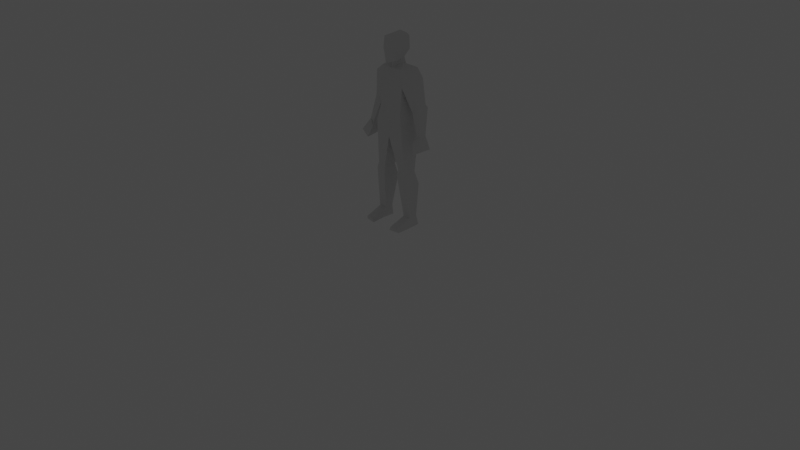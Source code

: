 # Source: Avatar.blend  (saved by Blender 2.82.7; exported with 4.5.12 LTS)
import bpy
from mathutils import Matrix  # noqa: F401  (used for matrix-valued properties, if any)

bpy.ops.wm.read_factory_settings(use_empty=True)
scene = bpy.context.scene
scene.name = 'Scene'

# ---- collections
col_collection = bpy.data.collections.new('Collection'); scene.collection.children.link(col_collection)
col_collection_2 = bpy.data.collections.new('Collection 2'); scene.collection.children.link(col_collection_2)

# ---- materials (node trees are filled in below, after node groups)
mat_material_001 = bpy.data.materials.new('Material.001')
mat_material_001.use_transparent_shadow = False
mat_material_001.roughness = 0.5
mat_material_001.specular_intensity = 0.0
mat_material_006 = bpy.data.materials.new('Material.006')
mat_material_006.use_transparent_shadow = False
mat_material_006.roughness = 0.5
mat_material_006.specular_intensity = 0.0

# ---- material node trees
mat_material_001.use_nodes = True; mat_material_001.node_tree.nodes.clear()
_N = mat_material_001.node_tree.nodes; _L = mat_material_001.node_tree.links
n0 = _N.new('ShaderNodeOutputMaterial'); n0.name = 'Material Output'; n0.location = (300, 300)
n1 = _N.new('ShaderNodeBsdfPrincipled'); n1.name = 'Principled BSDF'; n1.location = (10, 300)
n1.distribution = 'GGX'
n1.subsurface_method = 'BURLEY'
n1.inputs[3].default_value = 1.45
n1.inputs[13].default_value = 0.0
n1.inputs[27].default_value = (0.0, 0.0, 0.0, 1.0)
n1.inputs[28].default_value = 1.0
n2 = _N.new('ShaderNodeNormalMap'); n2.name = 'Normal Map'; n2.location = (-300, -300)
n2.label = 'Normal/Map'
n2.inputs[0].default_value = 0.0
_L.new(n1.outputs[0], n0.inputs[0])
_L.new(n2.outputs[0], n1.inputs[5])
n0.is_active_output = True
mat_material_006.use_nodes = True; mat_material_006.node_tree.nodes.clear()
_N = mat_material_006.node_tree.nodes; _L = mat_material_006.node_tree.links
n0 = _N.new('ShaderNodeOutputMaterial'); n0.name = 'Material Output'; n0.location = (300, 300)
n1 = _N.new('ShaderNodeBsdfPrincipled'); n1.name = 'Principled BSDF'; n1.location = (10, 300)
n1.distribution = 'GGX'
n1.subsurface_method = 'BURLEY'
n1.inputs[3].default_value = 1.45
n1.inputs[13].default_value = 0.0
n1.inputs[27].default_value = (0.0, 0.0, 0.0, 1.0)
n1.inputs[28].default_value = 1.0
n2 = _N.new('ShaderNodeNormalMap'); n2.name = 'Normal Map'; n2.location = (-300, -300)
n2.label = 'Normal/Map'
n2.inputs[0].default_value = 0.0
_L.new(n1.outputs[0], n0.inputs[0])
_L.new(n2.outputs[0], n1.inputs[5])
n0.is_active_output = True

# ---- world
world_world = bpy.data.worlds.new('World'); scene.world = world_world
world_world.use_nodes = True; world_world.node_tree.nodes.clear()
_N = world_world.node_tree.nodes; _L = world_world.node_tree.links
n0 = _N.new('ShaderNodeOutputWorld'); n0.name = 'World Output'; n0.location = (300, 300)
n1 = _N.new('ShaderNodeBackground'); n1.name = 'Background'; n1.location = (10, 300)
n1.inputs[0].default_value = (0.05088, 0.05088, 0.05088, 1.0)
_L.new(n1.outputs[0], n0.inputs[0])
n0.is_active_output = True
world_world.color = (0.05088, 0.05088, 0.05088)
world_world.use_sun_shadow = False
world_world.sun_shadow_jitter_overblur = 0.0

# ---- cameras
cam_camera = bpy.data.cameras.new('Camera')
cam_camera.clip_end = 100.0
cam_camera.ortho_scale = 7.314

# ---- lights
light_light = bpy.data.lights.new('Light', 'POINT')
light_light.transmission_factor = 0.0
light_light.energy = 1000.0
light_light.shadow_soft_size = 0.1
light_light.shadow_maximum_resolution = 0.006
light_light.use_absolute_resolution = True
light_lamp_001 = bpy.data.lights.new('Lamp.001', 'SUN')
light_lamp_001.transmission_factor = 0.0
light_lamp_001.energy = 1.0
light_lamp_001.shadow_soft_size = 0.25

# ---- meshes
me_cube_001 = bpy.data.meshes.new('Cube.001')
me_cube_001.from_pydata([(0.204, 0.01271, 0.586), (0.1823, -0.1024, 0.6015), (0.09565, -0.1024, 0.6015), (0.07395, 0.01271, 0.586), (0.1459, 0.0418, 0.1019), (0.1302, -0.06054, 0.1019), (0.2169, -0.06055, 0.1019), (0.2013, 0.0418, 0.1019), (0.2186, 0.05678, 0.001012), (0.1286, 0.03839, 0.001012), (0.1326, -0.1145, 0.001012), (0.2308, -0.08831, 0.001012), (0.1379, -0.2492, 0.04215), (0.2167, -0.2358, 0.03405), (0.2314, -0.2248, -0.001025), (0.1158, -0.2421, -0.001025), (0.08696, -0.1151, 0.5496), (0.191, -0.1151, 0.5496), (0.07599, 0.05879, 0.4461), (0.2178, 0.05879, 0.4461), (0.1632, -0.1378, 1.074), (0.1631, 0.07123, 1.062), (0.1928, 0.06929, 0.9393), (0.1341, -0.1131, 1.232), (0.156, 0.03959, 1.232), (0.1507, -0.1102, 1.457), (0.167, 0.1049, 1.505), (0.1293, -0.0908, 1.622), (0.1723, 0.07553, 1.627), (0.2929, 0.06865, 1.288), (0.2943, -0.02587, 1.262), (0.2245, 0.06417, 1.238), (0.2168, -0.03358, 1.213), (0.0632, -0.01068, 1.664), (0.3126, 0.07893, 1.262), (0.2437, 0.07893, 1.182), (0.3487, -0.05656, 1.006), (0.3121, -0.05656, 0.9752), (0.3515, 0.01312, 1.004), (0.2372, -0.06798, 1.543), (0.2569, 0.06407, 1.547), (0.4032, -0.1185, 0.8924), (0.2872, -0.08714, 0.9454), (0.3094, 0.02686, 0.9434), (0.3859, 0.04137, 0.863), (0.3238, -0.1185, 0.8306), (0.3207, 0.03957, 0.8566), (0.06937, -0.01068, 1.713), (0.06036, -0.1172, 1.695), (0.08797, -0.1199, 1.801), (0.07911, -0.1143, 1.917), (0.08797, 0.05541, 1.796), (0.07911, 0.05677, 1.921), (-1.787e-06, 0.01515, 1.965), (-1.814e-06, -0.1037, 1.955), (-0.07911, 0.05677, 1.921), (-1.873e-06, 0.09801, 1.921), (-1.873e-06, 0.1163, 1.771), (-0.08797, 0.05541, 1.796), (-0.07911, -0.1143, 1.917), (-0.08797, -0.1199, 1.801), (-1.962e-06, -0.1722, 1.898), (-1.932e-06, -0.1869, 1.781), (-1.932e-06, -0.1699, 1.685), (-0.06036, -0.1172, 1.695), (-1.873e-06, 0.06919, 1.695), (-1.932e-06, -0.0905, 1.668), (-0.06937, -0.01068, 1.713), (-0.3207, 0.03957, 0.8566), (-0.3238, -0.1185, 0.8306), (-0.3859, 0.04137, 0.863), (-0.3094, 0.02686, 0.9434), (-0.2872, -0.08714, 0.9454), (-0.4032, -0.1185, 0.8924), (-0.2569, 0.06407, 1.547), (-0.2372, -0.06798, 1.543), (-2.052e-06, -0.09586, 1.618), (-1.992e-06, 0.09081, 1.621), (-0.3515, 0.01312, 1.004), (-0.3121, -0.05656, 0.9752), (-0.3487, -0.05656, 1.006), (-0.2437, 0.07893, 1.182), (-0.3126, 0.07893, 1.262), (-0.0632, -0.01068, 1.664), (-0.2168, -0.03358, 1.213), (-0.2245, 0.06417, 1.238), (-0.2943, -0.02587, 1.262), (-0.2929, 0.06865, 1.288), (-0.1723, 0.07553, 1.627), (-0.1293, -0.0908, 1.622), (-2.051e-06, -0.1503, 1.456), (-1.992e-06, 0.1427, 1.52), (-0.167, 0.1049, 1.505), (-0.1507, -0.1102, 1.457), (-2.23e-06, -0.1477, 1.229), (-2.171e-06, 0.08242, 1.229), (-0.156, 0.03959, 1.232), (-0.1341, -0.1131, 1.232), (-0.1928, 0.06929, 0.9393), (-2.048e-06, 0.09277, 0.9319), (-2.138e-06, -0.1363, 0.9335), (-2.052e-06, 0.1298, 1.036), (-2.141e-06, -0.1463, 1.042), (-0.1631, 0.07123, 1.062), (-0.1632, -0.1378, 1.074), (-0.2178, 0.05879, 0.4461), (-0.07599, 0.05879, 0.4461), (-0.191, -0.1151, 0.5496), (-0.08696, -0.1151, 0.5496), (-0.1158, -0.2421, -0.001025), (-0.2314, -0.2248, -0.001025), (-0.2167, -0.2358, 0.03405), (-0.1379, -0.2492, 0.04215), (-0.2308, -0.08831, 0.001012), (-0.1326, -0.1145, 0.001012), (-0.1286, 0.03839, 0.001012), (-0.2186, 0.05678, 0.001012), (-0.2013, 0.0418, 0.1019), (-0.2169, -0.06054, 0.1019), (-0.1302, -0.06054, 0.1019), (-0.1459, 0.0418, 0.1019), (-0.07395, 0.01271, 0.586), (-0.09565, -0.1024, 0.6015), (-0.1823, -0.1024, 0.6015), (-0.204, 0.01271, 0.586), (0.2186, 0.05678, 0.001012), (0.1286, 0.03839, 0.001012), (0.2314, -0.2248, -0.001025), (0.1158, -0.2421, -0.001025), (0.2308, -0.08831, 0.001012), (0.1326, -0.1145, 0.001012), (0.06036, -0.1172, 1.695), (-1.932e-06, -0.1699, 1.685), (-0.06036, -0.1172, 1.695), (-2.052e-06, -0.09586, 1.618), (-2.048e-06, 0.09277, 0.9319), (-2.048e-06, 0.09277, 0.9319), (-2.138e-06, -0.1363, 0.9335), (-2.138e-06, -0.1363, 0.9335), (-0.2308, -0.08831, 0.001012), (-0.2186, 0.05678, 0.001012), (-0.1326, -0.1145, 0.001012), (-0.1286, 0.03839, 0.001012), (-0.1158, -0.2421, -0.001025), (-0.2314, -0.2248, -0.001025)], [], [(4, 7, 125, 126), (5, 12, 13, 6), (12, 128, 127, 13), (6, 13, 127, 129), (5, 130, 128, 12), (4, 126, 130, 5), (6, 129, 125, 7), (10, 11, 14, 15), (8, 11, 10, 9), (2, 16, 17, 1), (16, 5, 6, 17), (7, 4, 18, 19), (0, 19, 18, 3), (6, 7, 19, 17), (4, 5, 16, 18), (0, 1, 17), (0, 17, 19), (2, 3, 16), (3, 18, 16), (100, 20, 102), (22, 21, 20), (101, 21, 22, 99), (20, 21, 24, 23), (21, 101, 95, 24), (102, 20, 23, 94), (25, 26, 31, 32), (29, 34, 35, 31), (29, 30, 34), (31, 35, 32), (32, 37, 36, 30), (34, 38, 43, 35), (30, 36, 38, 34), (35, 43, 37, 32), (33, 27, 28), (27, 33, 76), (28, 77, 33), (26, 91, 77, 28), (25, 27, 76, 90), (39, 27, 25), (39, 30, 29, 40), (28, 40, 26), (25, 32, 30, 39), (26, 40, 29, 31), (36, 37, 42, 41), (38, 36, 41, 44), (37, 43, 42), (44, 41, 45, 46), (41, 42, 45), (42, 43, 46, 45), (38, 44, 46, 43), (0, 22, 20, 1), (0, 3, 136, 22), (1, 20, 138, 2), (2, 138, 136, 3), (134, 33, 47, 66), (33, 77, 65, 47), (23, 24, 26, 25), (23, 25, 90, 94), (26, 24, 95, 91), (66, 47, 131, 63), (48, 49, 62, 132), (47, 51, 49, 48), (47, 65, 57, 51), (49, 51, 52, 50), (61, 50, 54), (56, 53, 52), (50, 52, 53, 54), (57, 56, 52, 51), (62, 49, 50, 61), (62, 61, 59, 60), (57, 58, 55, 56), (59, 54, 53, 55), (56, 55, 53), (61, 54, 59), (60, 59, 55, 58), (67, 58, 57, 65), (67, 133, 60, 58), (133, 132, 62, 60), (66, 63, 64, 67), (92, 91, 95, 96), (97, 94, 90, 93), (97, 93, 92, 96), (83, 67, 65, 77), (134, 66, 67, 83), (122, 121, 135, 137), (123, 122, 137, 104), (124, 98, 135, 121), (124, 123, 104, 98), (78, 71, 68, 70), (72, 69, 68, 71), (73, 69, 72), (70, 68, 69, 73), (79, 72, 71), (78, 70, 73, 80), (80, 73, 72, 79), (92, 85, 87, 74), (93, 75, 86, 84), (88, 92, 74), (75, 74, 87, 86), (75, 93, 89), (93, 90, 76, 89), (92, 88, 77, 91), (88, 83, 77), (89, 76, 83), (83, 88, 89), (81, 84, 79, 71), (86, 82, 78, 80), (82, 81, 71, 78), (84, 86, 80, 79), (85, 84, 81), (87, 82, 86), (87, 85, 81, 82), (93, 84, 85, 92), (102, 94, 97, 104), (103, 96, 95, 101), (104, 97, 96, 103), (101, 99, 98, 103), (98, 104, 103), (100, 102, 104), (121, 108, 106), (122, 108, 121), (124, 105, 107), (124, 107, 123), (120, 106, 108, 119), (118, 107, 105, 117), (124, 121, 106, 105), (117, 105, 106, 120), (108, 107, 118, 119), (122, 123, 107, 108), (140, 142, 141, 139), (141, 143, 144, 139), (118, 117, 116, 113), (120, 119, 114, 115), (119, 112, 109, 114), (118, 113, 110, 111), (112, 111, 110, 109), (119, 118, 111, 112), (120, 115, 116, 117), (27, 39, 28), (28, 39, 40), (74, 75, 88), (75, 89, 88)])
me_cube_001.polygons.foreach_set('use_smooth', [True] * 142)
_k = set([(0, 1), (0, 3), (0, 17), (0, 19), (0, 22), (1, 2), (1, 17), (1, 20), (2, 3), (2, 16), (2, 138), (3, 16), (3, 18), (3, 136), (4, 5), (4, 7), (4, 18), (4, 126), (5, 6), (5, 12), (5, 16), (5, 130), (6, 7), (6, 13), (6, 17), (6, 129), (7, 19), (7, 125), (10, 11), (12, 13), (12, 128), (13, 127), (16, 17), (16, 18), (17, 19), (18, 19), (20, 21), (20, 22), (20, 23), (20, 102), (21, 22), (21, 24), (21, 101), (23, 24), (23, 25), (23, 94), (24, 26), (24, 95), (25, 26), (25, 27), (25, 32), (25, 39), (25, 90), (26, 28), (26, 31), (26, 40), (26, 91), (27, 28), (27, 33), (27, 39), (27, 76), (28, 33), (28, 39), (28, 40), (28, 77), (29, 30), (29, 31), (29, 34), (29, 40), (30, 32), (30, 34), (30, 36), (30, 39), (31, 32), (31, 35), (32, 35), (32, 37), (33, 47), (33, 77), (34, 35), (34, 38), (35, 43), (36, 37), (36, 38), (36, 41), (37, 42), (37, 43), (38, 43), (38, 44), (39, 40), (41, 42), (41, 44), (41, 45), (42, 43), (42, 45), (43, 46), (44, 46), (45, 46), (47, 51), (47, 65), (47, 66), (48, 49), (49, 50), (49, 51), (49, 62), (50, 52), (50, 54), (50, 61), (51, 52), (51, 57), (52, 53), (52, 56), (53, 54), (53, 55), (53, 56), (54, 59), (54, 61), (55, 56), (55, 58), (55, 59), (56, 57), (57, 58), (57, 65), (58, 60), (58, 67), (59, 60), (59, 61), (60, 62), (60, 133), (61, 62), (62, 132), (63, 66), (65, 67), (65, 77), (66, 67), (66, 134), (67, 83), (68, 69), (68, 70), (68, 71), (69, 72), (69, 73), (70, 73), (70, 78), (71, 72), (71, 78), (71, 79), (71, 81), (72, 73), (72, 79), (73, 80), (74, 75), (74, 87), (74, 88), (74, 92), (75, 86), (75, 88), (75, 89), (75, 93), (76, 89), (76, 90), (77, 83), (77, 88), (77, 91), (78, 80), (78, 82), (79, 80), (79, 84), (80, 86), (81, 82), (81, 84), (81, 85), (82, 86), (82, 87), (83, 88), (83, 89), (84, 85), (84, 86), (84, 93), (85, 87), (85, 92), (86, 87), (88, 89), (88, 92), (89, 93), (90, 93), (90, 94), (91, 92), (91, 95), (92, 93), (92, 96), (93, 97), (94, 97), (94, 102), (95, 96), (95, 101), (96, 97), (96, 103), (97, 104), (98, 103), (98, 104), (98, 124), (99, 101), (100, 102), (101, 103), (102, 104), (103, 104), (104, 123), (105, 106), (105, 107), (105, 117), (105, 124), (106, 108), (106, 120), (106, 121), (107, 108), (107, 118), (107, 123), (107, 124), (108, 119), (108, 121), (108, 122), (109, 112), (110, 111), (111, 112), (111, 118), (112, 119), (113, 118), (114, 119), (115, 120), (116, 117), (117, 118), (117, 120), (118, 119), (119, 120), (121, 122), (121, 124), (121, 135), (122, 123), (122, 137), (123, 124), (139, 141)])
me_cube_001.attributes.new('sharp_edge', 'BOOLEAN', 'EDGE').data.foreach_set('value', [ (min(e.vertices), max(e.vertices)) in _k for e in me_cube_001.edges])
_uv = me_cube_001.uv_layers.new(name='UVTex')
_uv.uv.foreach_set('vector', [0.5729, 0.5509, 0.6006, 0.5509, 0.6093, 0.5005, 0.5643, 0.5005, 0.5651, 0.4697, 0.5689, 0.3754, 0.6084, 0.3821, 0.6085, 0.4697, 0.5689, 0.5211, 0.5579, 0.4995, 0.6157, 0.4995, 0.6084, 0.517, 0.4697, 0.5509, 0.3821, 0.517, 0.3876, 0.4995, 0.4558, 0.5005, 0.4697, 0.5509, 0.4427, 0.5005, 0.379, 0.4995, 0.3754, 0.5211, 0.5209, 0.5509, 0.5192, 0.5005, 0.4427, 0.5005, 0.4697, 0.5509, 0.4697, 0.5509, 0.4558, 0.5005, 0.5284, 0.5005, 0.5209, 0.5509, 0.5663, 0.4427, 0.6154, 0.4558, 0.6157, 0.3876, 0.5579, 0.379, 0.6093, 0.5284, 0.6154, 0.4558, 0.5663, 0.4427, 0.5643, 0.5192, 0.5478, 0.8007, 0.5435, 0.7748, 0.5955, 0.7748, 0.5912, 0.8007, 0.5435, 0.7748, 0.5651, 0.5509, 0.6085, 0.5509, 0.5955, 0.7748, 0.6006, 0.5509, 0.5729, 0.5509, 0.538, 0.723, 0.6089, 0.723, 0.602, 0.793, 0.6089, 0.723, 0.538, 0.723, 0.537, 0.793, 0.4697, 0.5509, 0.5209, 0.5509, 0.5294, 0.723, 0.4424, 0.7748, 0.5209, 0.5509, 0.4697, 0.5509, 0.4424, 0.7748, 0.5294, 0.723, 0.5064, 0.793, 0.4488, 0.8007, 0.4424, 0.7748, 0.5064, 0.793, 0.4424, 0.7748, 0.5294, 0.723, 0.4488, 0.8007, 0.5064, 0.793, 0.4424, 0.7748, 0.5064, 0.793, 0.5294, 0.723, 0.4424, 0.7748, 0.5, 0.9667, 0.5816, 1.037, 0.5, 1.021, 0.5346, 0.9696, 0.5356, 1.031, 0.4311, 1.037, 0.5, 0.01776, 0.5815, 0.03099, 0.5964, -0.03036, 0.5, -0.03404, 0.4311, 0.03706, 0.5356, 0.03099, 0.5198, 0.1162, 0.4434, 0.1162, 0.5815, 0.03099, 0.5, 0.01776, 0.5, 0.1144, 0.578, 0.1162, 0.5, 0.0212, 0.5816, 0.03706, 0.567, 0.1162, 0.5, 0.1144, 0.4449, 0.2284, 0.5524, 0.2525, 0.5321, 0.1191, 0.4792, 0.1066, 0.6465, 0.1441, 0.6563, 0.1309, 0.6218, 0.09096, 0.6123, 0.1191, 0.5343, 0.1441, 0.4715, 0.1372, 0.5395, 0.1309, 0.5321, 0.1191, 0.5395, 0.09096, 0.4792, 0.1066, 0.6127, 0.1066, 0.656, -0.01238, 0.6744, 0.002979, 0.6472, 0.1372, 0.6563, 0.1309, 0.6757, 0.002051, 0.6547, -0.0283, 0.6218, 0.09096, 0.4715, 0.1372, 0.4717, 0.002979, 0.5066, 0.002051, 0.5395, 0.1309, 0.5395, 0.09096, 0.5134, -0.0283, 0.4717, -0.01238, 0.4792, 0.1066, 0.5316, 0.4947, 0.5646, 0.4546, 0.5862, 0.5378, 0.5646, 0.4546, 0.5316, 0.4947, 0.5, 0.4521, 0.5862, 0.5378, 0.5, 0.5454, 0.5316, 0.4947, 0.5835, 0.2525, 0.5, 0.2601, 0.5, 0.3105, 0.5862, 0.3135, 0.5754, 0.2284, 0.5646, 0.3108, 0.5, 0.309, 0.5, 0.2217, 0.6186, 0.2714, 0.5646, 0.3108, 0.5754, 0.2284, 0.466, 0.2714, 0.4715, 0.1372, 0.5343, 0.1441, 0.532, 0.2737, 0.5862, 0.3135, 0.6284, 0.2737, 0.5835, 0.2525, 0.5754, 0.2284, 0.6127, 0.1066, 0.6472, 0.1372, 0.6186, 0.2714, 0.5835, 0.2525, 0.6284, 0.2737, 0.6465, 0.1441, 0.6123, 0.1191, 0.6744, 0.4717, 0.656, 0.4717, 0.6436, 0.4564, 0.7016, 0.4407, 0.5066, 0.002051, 0.4717, 0.002979, 0.4407, -0.05379, 0.5207, -0.0685, 0.4717, 0.9876, 0.5134, 0.9717, 0.4564, 0.9727, 0.693, 0.5207, 0.7016, 0.4407, 0.6619, 0.4407, 0.6604, 0.5198, 0.7016, 0.9462, 0.6436, 0.9727, 0.6619, 0.9153, 0.4564, 0.9727, 0.5134, 0.9717, 0.5198, 0.9283, 0.4407, 0.9153, 0.6757, 0.002051, 0.693, -0.0685, 0.6604, -0.0717, 0.6547, -0.0283, 0.5064, 0.793, 0.5346, 0.9696, 0.4311, 1.037, 0.4488, 0.8007, 0.602, 0.793, 0.537, 0.793, 0.5, 0.966, 0.5964, 0.9696, 0.5912, 0.8007, 0.5816, 1.037, 0.5, 0.9667, 0.5478, 0.8007, 0.4488, 0.8007, 0.4318, 0.9667, 0.5464, 0.966, 0.5064, 0.793, 0.4521, 0.309, 0.4947, 0.3321, 0.4947, 0.3563, 0.4547, 0.3338, 0.4947, 0.3321, 0.5454, 0.3105, 0.5346, 0.3473, 0.4947, 0.3563, 0.4434, 0.1162, 0.5198, 0.1162, 0.5524, 0.2525, 0.4449, 0.2284, 0.567, 0.1162, 0.5754, 0.2284, 0.5, 0.2217, 0.5, 0.1144, 0.5835, 0.2525, 0.578, 0.1162, 0.5, 0.1144, 0.5, 0.2601, 0.5, 0.4547, 0.5347, 0.4947, 0.5302, 0.4414, 0.5, 0.415, 0.5302, 0.3476, 0.5475, 0.4006, 0.5, 0.3905, 0.5, 0.3426, 0.4947, 0.3563, 0.5199, 0.3989, 0.437, 0.4006, 0.4414, 0.3476, 0.4947, 0.3563, 0.5346, 0.3473, 0.5581, 0.3857, 0.5199, 0.3989, 0.437, 0.4006, 0.5199, 0.3989, 0.5207, 0.4667, 0.44, 0.4635, 0.5, 0.4481, 0.5427, 0.4635, 0.5, 0.4839, 0.5, 0.5546, 0.5, 0.5098, 0.5427, 0.5207, 0.5427, 0.44, 0.5427, 0.5207, 0.5, 0.5098, 0.5, 0.4457, 0.5, 0.3857, 0.5, 0.4561, 0.5427, 0.4667, 0.5475, 0.3989, 0.5, 0.3905, 0.5475, 0.4006, 0.5427, 0.4635, 0.5, 0.4481, 0.5, 0.3905, 0.5, 0.4481, 0.4573, 0.4635, 0.4525, 0.4006, 0.5, 0.3857, 0.4525, 0.3989, 0.4573, 0.4667, 0.5, 0.4561, 0.4573, 0.44, 0.5, 0.4457, 0.5, 0.5098, 0.4573, 0.5207, 0.5, 0.5546, 0.4573, 0.5207, 0.5, 0.5098, 0.5, 0.4481, 0.5, 0.4839, 0.4573, 0.4635, 0.437, 0.4006, 0.44, 0.4635, 0.5207, 0.4667, 0.5199, 0.3989, 0.4947, 0.3563, 0.5199, 0.3989, 0.5581, 0.3857, 0.5346, 0.3473, 0.4947, 0.3563, 0.4414, 0.3476, 0.437, 0.4006, 0.5199, 0.3989, 0.4698, 0.3476, 0.5, 0.3426, 0.5, 0.3905, 0.4525, 0.4006, 0.5, 0.4547, 0.5, 0.415, 0.4698, 0.4414, 0.4653, 0.4947, 0.4165, 0.2525, 0.5, 0.2601, 0.5, 0.1144, 0.422, 0.1162, 0.433, 0.1162, 0.5, 0.1144, 0.5, 0.2217, 0.4246, 0.2284, 0.4434, 0.1162, 0.4449, 0.2284, 0.5524, 0.2525, 0.5198, 0.1162, 0.4947, 0.3321, 0.4947, 0.3563, 0.5346, 0.3473, 0.5454, 0.3105, 0.4521, 0.309, 0.4547, 0.3338, 0.4947, 0.3563, 0.4947, 0.3321, 0.4488, 0.8007, 0.5064, 0.793, 0.5464, 0.966, 0.4318, 0.9667, 0.4088, 0.8007, 0.4522, 0.8007, 0.5, 0.9667, 0.4184, 1.037, 0.398, 0.793, 0.4036, 0.9696, 0.5, 0.966, 0.463, 0.793, 0.5064, 0.793, 0.4488, 0.8007, 0.4311, 1.037, 0.5346, 0.9696, 0.3243, 0.002051, 0.3453, -0.0283, 0.3396, -0.0717, 0.307, -0.0685, 0.4564, 0.9727, 0.4407, 0.9153, 0.5198, 0.9283, 0.5134, 0.9717, 0.2984, 0.9462, 0.3381, 0.9153, 0.3564, 0.9727, 0.307, 0.5207, 0.3396, 0.5198, 0.3381, 0.4407, 0.2984, 0.4407, 0.4717, 0.9876, 0.4564, 0.9727, 0.5134, 0.9717, 0.5066, 0.002051, 0.5207, -0.0685, 0.4407, -0.05379, 0.4717, 0.002979, 0.3256, 0.002979, 0.2984, -0.05379, 0.3564, -0.02732, 0.344, -0.01238, 0.4165, 0.2525, 0.3877, 0.1191, 0.3535, 0.1441, 0.3716, 0.2737, 0.4246, 0.2284, 0.3814, 0.2714, 0.3528, 0.1372, 0.3873, 0.1066, 0.4138, 0.3135, 0.4165, 0.2525, 0.3716, 0.2737, 0.466, 0.2714, 0.532, 0.2737, 0.5343, 0.1441, 0.4715, 0.1372, 0.3814, 0.2714, 0.4246, 0.2284, 0.4354, 0.3108, 0.4246, 0.2284, 0.5, 0.2217, 0.5, 0.309, 0.4354, 0.3108, 0.4165, 0.2525, 0.4138, 0.3135, 0.5, 0.3105, 0.5, 0.2601, 0.4138, 0.5378, 0.4684, 0.4947, 0.5, 0.5454, 0.4354, 0.4546, 0.5, 0.4521, 0.4684, 0.4947, 0.4684, 0.4947, 0.4138, 0.5378, 0.4354, 0.4546, 0.5395, 0.09096, 0.4792, 0.1066, 0.4717, -0.01238, 0.5134, -0.0283, 0.4715, 0.1372, 0.5395, 0.1309, 0.5066, 0.002051, 0.4717, 0.002979, 0.3437, 0.1309, 0.3782, 0.09096, 0.3453, -0.0283, 0.3243, 0.002051, 0.3873, 0.1066, 0.3528, 0.1372, 0.3256, 0.002979, 0.344, -0.01238, 0.5321, 0.1191, 0.4792, 0.1066, 0.5395, 0.09096, 0.5343, 0.1441, 0.5395, 0.1309, 0.4715, 0.1372, 0.3535, 0.1441, 0.3877, 0.1191, 0.3782, 0.09096, 0.3437, 0.1309, 0.4449, 0.2284, 0.4792, 0.1066, 0.5321, 0.1191, 0.5524, 0.2525, 0.5, 0.0212, 0.5, 0.1144, 0.433, 0.1162, 0.4184, 0.03706, 0.4185, 0.03099, 0.422, 0.1162, 0.5, 0.1144, 0.5, 0.01776, 0.4311, 0.03706, 0.4434, 0.1162, 0.5198, 0.1162, 0.5356, 0.03099, 0.5, 0.01776, 0.5, -0.03404, 0.4036, -0.03036, 0.4185, 0.03099, 0.5346, 0.9696, 0.4311, 1.037, 0.5356, 1.031, 0.5, 0.9667, 0.5, 1.021, 0.4184, 1.037, 0.5064, 0.793, 0.4424, 0.7748, 0.5294, 0.723, 0.4488, 0.8007, 0.4424, 0.7748, 0.5064, 0.793, 0.5064, 0.793, 0.5294, 0.723, 0.4424, 0.7748, 0.5064, 0.793, 0.4424, 0.7748, 0.4488, 0.8007, 0.5209, 0.5509, 0.5294, 0.723, 0.4424, 0.7748, 0.4697, 0.5509, 0.4697, 0.5509, 0.4424, 0.7748, 0.5294, 0.723, 0.5209, 0.5509, 0.398, 0.793, 0.463, 0.793, 0.462, 0.723, 0.3911, 0.723, 0.3994, 0.5509, 0.3911, 0.723, 0.462, 0.723, 0.4271, 0.5509, 0.4565, 0.7748, 0.4045, 0.7748, 0.3915, 0.5509, 0.4349, 0.5509, 0.4522, 0.8007, 0.4088, 0.8007, 0.4045, 0.7748, 0.4565, 0.7748, 0.3907, 0.5284, 0.4357, 0.5192, 0.4337, 0.4427, 0.3846, 0.4558, 0.4337, 0.4427, 0.4421, 0.379, 0.3843, 0.3876, 0.3846, 0.4558, 0.4697, 0.5509, 0.5209, 0.5509, 0.5284, 0.5005, 0.4558, 0.5005, 0.5209, 0.5509, 0.4697, 0.5509, 0.4427, 0.5005, 0.5192, 0.5005, 0.4697, 0.5509, 0.3754, 0.5211, 0.379, 0.4995, 0.4427, 0.5005, 0.4697, 0.5509, 0.4558, 0.5005, 0.3876, 0.4995, 0.3821, 0.517, 0.4311, 0.5211, 0.3916, 0.517, 0.3843, 0.4995, 0.4421, 0.4995, 0.4349, 0.4697, 0.3915, 0.4697, 0.3916, 0.3821, 0.4311, 0.3754, 0.4271, 0.5509, 0.4357, 0.5005, 0.3907, 0.5005, 0.3994, 0.5509, 0.0, 0.0, 1.0, 1.0, 1.0, 0.0, 0.0, 0.0, 1.0, 0.0, 1.0, 1.0, 0.0, 0.0, 1.0, 0.0, 1.0, 1.0, 0.0, 0.0, 1.0, 1.0, 1.0, 0.0])
me_cube_001.materials.append(mat_material_001)
me_cube_001.use_remesh_fix_poles = True
me_cube_001.use_remesh_preserve_attributes = False
me_cube_001.use_mirror_vertex_groups = False
me_cube_001.update()
me_cube_001.normals_split_custom_set([tuple(v) for v in zip(*[iter([-0.1252, 0.9905, 0.05678, -0.1252, 0.9905, 0.05678, -0.1252, 0.9905, 0.05678, -0.1252, 0.9905, 0.05678, 0.07255, -0.3286, 0.9417, 0.07255, -0.3286, 0.9417, 0.07255, -0.3286, 0.9417, 0.07255, -0.3286, 0.9417, 0.1412, -0.9615, -0.2358, 0.1412, -0.9615, -0.2358, 0.1412, -0.9615, -0.2358, 0.1412, -0.9615, -0.2358, 0.9766, -0.04584, 0.2103, 0.9766, -0.04584, 0.2103, 0.9766, -0.04584, 0.2103, 0.9766, -0.04584, 0.2103, -0.9908, 0.002291, 0.1351, -0.9908, 0.002291, 0.1351, -0.9908, 0.002291, 0.1351, -0.9908, 0.002291, 0.1351, -0.9971, 0.04556, 0.06081, -0.9971, 0.04556, 0.06081, -0.9971, 0.04556, 0.06081, -0.9971, 0.04556, 0.06081, 0.9833, 0.1108, 0.1447, 0.9833, 0.1108, 0.1447, 0.9833, 0.1108, 0.1447, 0.9833, 0.1108, 0.1447, -0.003172, 0.01562, -0.9999, -0.003172, 0.01562, -0.9999, -0.003172, 0.01562, -0.9999, -0.003172, 0.01562, -0.9999, 0.0, 0.0, -1.0, 0.0, 0.0, -1.0, 0.0, 0.0, -1.0, 0.0, 0.0, -1.0, -9.133e-08, -0.9711, 0.2385, -9.133e-08, -0.9711, 0.2385, -9.133e-08, -0.9711, 0.2385, -9.133e-08, -0.9711, 0.2385, -1.299e-07, -0.9927, -0.121, -1.299e-07, -0.9927, -0.121, -1.299e-07, -0.9927, -0.121, -1.299e-07, -0.9927, -0.121, 1.583e-07, 0.9988, -0.04928, 1.583e-07, 0.9988, -0.04928, 1.583e-07, 0.9988, -0.04928, 1.583e-07, 0.9988, -0.04928, 1.861e-07, 0.9498, 0.3128, 1.861e-07, 0.9498, 0.3128, 1.861e-07, 0.9498, 0.3128, 1.861e-07, 0.9498, 0.3128, 0.9993, -0.03658, 0.01007, 0.9993, -0.03658, 0.01007, 0.9993, -0.03658, 0.01007, 0.9993, -0.03658, 0.01007, -0.989, -0.03676, -0.143, -0.989, -0.03676, -0.143, -0.989, -0.03676, -0.143, -0.989, -0.03676, -0.143, 0.9674, -0.1555, 0.2002, 0.9674, -0.1555, 0.2002, 0.9674, -0.1555, 0.2002, 0.9913, -0.1177, 0.05907, 0.9913, -0.1177, 0.05907, 0.9913, -0.1177, 0.05907, -0.9674, -0.1555, 0.2002, -0.9674, -0.1555, 0.2002, -0.9674, -0.1555, 0.2002, -0.9951, -0.08877, -0.04377, -0.9951, -0.08877, -0.04377, -0.9951, -0.08877, -0.04377, 0.06948, -0.9934, -0.09153, 0.06948, -0.9934, -0.09153, 0.06948, -0.9934, -0.09153, 0.9718, 0.01446, 0.2355, 0.9718, 0.01446, 0.2355, 0.9718, 0.01446, 0.2355, 0.2347, 0.9627, -0.1348, 0.2347, 0.9627, -0.1348, 0.2347, 0.9627, -0.1348, 0.2347, 0.9627, -0.1348, 0.9925, -0.0561, 0.1082, 0.9925, -0.0561, 0.1082, 0.9925, -0.0561, 0.1082, 0.9925, -0.0561, 0.1082, 0.2782, 0.9375, 0.209, 0.2782, 0.9375, 0.209, 0.2782, 0.9375, 0.209, 0.2782, 0.9375, 0.209, 0.1339, -0.9879, 0.07836, 0.1339, -0.9879, 0.07836, 0.1339, -0.9879, 0.07836, 0.1339, -0.9879, 0.07836, -0.9661, 0.1268, -0.2251, -0.9661, 0.1268, -0.2251, -0.9661, 0.1268, -0.2251, -0.9661, 0.1268, -0.2251, -0.2117, 0.9585, 0.1909, -0.2117, 0.9585, 0.1909, -0.2117, 0.9585, 0.1909, -0.2117, 0.9585, 0.1909, 0.8199, -0.1415, 0.5547, 0.8199, -0.1415, 0.5547, 0.8199, -0.1415, 0.5547, -0.9474, 0.1476, -0.2839, -0.9474, 0.1476, -0.2839, -0.9474, 0.1476, -0.2839, -0.006646, -0.9943, 0.106, -0.006646, -0.9943, 0.106, -0.006646, -0.9943, 0.106, -0.006646, -0.9943, 0.106, 0.3139, 0.9365, -0.1563, 0.3139, 0.9365, -0.1563, 0.3139, 0.9365, -0.1563, 0.3139, 0.9365, -0.1563, 0.9734, -0.1146, 0.1984, 0.9734, -0.1146, 0.1984, 0.9734, -0.1146, 0.1984, 0.9734, -0.1146, 0.1984, -0.9467, 0.0132, -0.3219, -0.9467, 0.0132, -0.3219, -0.9467, 0.0132, -0.3219, -0.9467, 0.0132, -0.3219, 0.4139, -0.1363, 0.9001, 0.4139, -0.1363, 0.9001, 0.4139, -0.1363, 0.9001, -0.006267, -0.4728, 0.8811, -0.006267, -0.4728, 0.8811, -0.006267, -0.4728, 0.8811, 0.003014, 0.3924, 0.9198, 0.003014, 0.3924, 0.9198, 0.003014, 0.3924, 0.9198, 0.1545, 0.9295, 0.3348, 0.1545, 0.9295, 0.3348, 0.1545, 0.9295, 0.3348, 0.1545, 0.9295, 0.3348, 0.1512, -0.9621, 0.2271, 0.1512, -0.9621, 0.2271, 0.1512, -0.9621, 0.2271, 0.1512, -0.9621, 0.2271, 0.3087, -0.9391, 0.1508, 0.3087, -0.9391, 0.1508, 0.3087, -0.9391, 0.1508, 0.9819, -0.1007, 0.1607, 0.9819, -0.1007, 0.1607, 0.9819, -0.1007, 0.1607, 0.9819, -0.1007, 0.1607, 0.3214, 0.9238, 0.208, 0.3214, 0.9238, 0.208, 0.3214, 0.9238, 0.208, 0.3776, -0.9183, -0.1192, 0.3776, -0.9183, -0.1192, 0.3776, -0.9183, -0.1192, 0.3776, -0.9183, -0.1192, 0.2373, 0.9711, -0.02448, 0.2373, 0.9711, -0.02448, 0.2373, 0.9711, -0.02448, 0.2373, 0.9711, -0.02448, -0.09735, -0.8452, 0.5255, -0.09735, -0.8452, 0.5255, -0.09735, -0.8452, 0.5255, -0.09735, -0.8452, 0.5255, 0.9433, 0.1028, 0.3158, 0.9433, 0.1028, 0.3158, 0.9433, 0.1028, 0.3158, 0.9433, 0.1028, 0.3158, -0.836, 0.1718, 0.5212, -0.836, 0.1718, 0.5212, -0.836, 0.1718, 0.5212, 0.4265, 0.01764, -0.9043, 0.4265, 0.01764, -0.9043, 0.4265, 0.01764, -0.9043, 0.4265, 0.01764, -0.9043, -0.1644, -0.9635, 0.2111, -0.1644, -0.9635, 0.2111, -0.1644, -0.9635, 0.2111, -0.9671, 0.08912, -0.2385, -0.9671, 0.08912, -0.2385, -0.9671, 0.08912, -0.2385, -0.9671, 0.08912, -0.2385, -0.0008901, 0.9843, 0.1767, -0.0008901, 0.9843, 0.1767, -0.0008901, 0.9843, 0.1767, -0.0008901, 0.9843, 0.1767, 0.9895, -0.139, 0.03982, 0.9895, -0.139, 0.03982, 0.9895, -0.139, 0.03982, 0.9895, -0.139, 0.03982, 0.07542, 0.9803, -0.1824, 0.07542, 0.9803, -0.1824, 0.07542, 0.9803, -0.1824, 0.07542, 0.9803, -0.1824, 0.03909, -0.996, -0.08037, 0.03909, -0.996, -0.08037, 0.03909, -0.996, -0.08037, 0.03909, -0.996, -0.08037, -0.9687, -0.07286, -0.2374, -0.9687, -0.07286, -0.2374, -0.9687, -0.07286, -0.2374, -0.9687, -0.07286, -0.2374, 0.7836, -0.6211, -0.01531, 0.7836, -0.6211, -0.01531, 0.7836, -0.6211, -0.01531, 0.7836, -0.6211, -0.01531, 0.7946, 0.6034, 0.06678, 0.7946, 0.6034, 0.06678, 0.7946, 0.6034, 0.06678, 0.7946, 0.6034, 0.06678, 0.9943, -0.09783, -0.04185, 0.9943, -0.09783, -0.04185, 0.9943, -0.09783, -0.04185, 0.9943, -0.09783, -0.04185, 0.2536, -0.9673, -0.008683, 0.2536, -0.9673, -0.008683, 0.2536, -0.9673, -0.008683, 0.2536, -0.9673, -0.008683, 0.2292, 0.9492, -0.2158, 0.2292, 0.9492, -0.2158, 0.2292, 0.9492, -0.2158, 0.2292, 0.9492, -0.2158, 0.4082, -0.02095, -0.9127, 0.4082, -0.02095, -0.9127, 0.4082, -0.02095, -0.9127, 0.4082, -0.02095, -0.9127, 0.6394, -0.7518, -0.161, 0.6394, -0.7518, -0.161, 0.6394, -0.7518, -0.161, 0.6394, -0.7518, -0.161, 0.9727, -0.02095, -0.2312, 0.9727, -0.02095, -0.2312, 0.9727, -0.02095, -0.2312, 0.9727, -0.02095, -0.2312, 0.6515, 0.5817, -0.487, 0.6515, 0.5817, -0.487, 0.6515, 0.5817, -0.487, 0.6515, 0.5817, -0.487, 0.9973, 0.000242, 0.07294, 0.9973, 0.000242, 0.07294, 0.9973, 0.000242, 0.07294, 0.9973, 0.000242, 0.07294, 0.2717, -0.6152, 0.7401, 0.2717, -0.6152, 0.7401, 0.2717, -0.6152, 0.7401, 0.2365, 0.4529, 0.8596, 0.2365, 0.4529, 0.8596, 0.2365, 0.4529, 0.8596, 0.4641, -0.0416, 0.8848, 0.4641, -0.0416, 0.8848, 0.4641, -0.0416, 0.8848, 0.4641, -0.0416, 0.8848, 0.5129, 0.8557, 0.06897, 0.5129, 0.8557, 0.06897, 0.5129, 0.8557, 0.06897, 0.5129, 0.8557, 0.06897, 0.5826, -0.8075, 0.09208, 0.5826, -0.8075, 0.09208, 0.5826, -0.8075, 0.09208, 0.5826, -0.8075, 0.09208, -0.5827, -0.8075, 0.09208, -0.5827, -0.8075, 0.09208, -0.5827, -0.8075, 0.09208, -0.5827, -0.8075, 0.09208, -0.5129, 0.8557, 0.06897, -0.5129, 0.8557, 0.06897, -0.5129, 0.8557, 0.06897, -0.5129, 0.8557, 0.06897, -0.4642, -0.0416, 0.8848, -0.4642, -0.0416, 0.8848, -0.4642, -0.0416, 0.8848, -0.4642, -0.0416, 0.8848, -0.2365, 0.4529, 0.8596, -0.2365, 0.4529, 0.8596, -0.2365, 0.4529, 0.8596, -0.2717, -0.6152, 0.7401, -0.2717, -0.6152, 0.7401, -0.2717, -0.6152, 0.7401, -0.9973, 0.000242, 0.07294, -0.9973, 0.000242, 0.07294, -0.9973, 0.000242, 0.07294, -0.9973, 0.000242, 0.07294, -0.6515, 0.5817, -0.487, -0.6515, 0.5817, -0.487, -0.6515, 0.5817, -0.487, -0.6515, 0.5817, -0.487, -0.9727, -0.02095, -0.2312, -0.9727, -0.02095, -0.2312, -0.9727, -0.02095, -0.2312, -0.9727, -0.02095, -0.2312, -0.6395, -0.7518, -0.161, -0.6395, -0.7518, -0.161, -0.6395, -0.7518, -0.161, -0.6395, -0.7518, -0.161, -0.4082, -0.02095, -0.9127, -0.4082, -0.02095, -0.9127, -0.4082, -0.02095, -0.9127, -0.4082, -0.02095, -0.9127, -0.2292, 0.9492, -0.2158, -0.2292, 0.9492, -0.2158, -0.2292, 0.9492, -0.2158, -0.2292, 0.9492, -0.2158, -0.2536, -0.9673, -0.008683, -0.2536, -0.9673, -0.008683, -0.2536, -0.9673, -0.008683, -0.2536, -0.9673, -0.008683, -0.9943, -0.09783, -0.04185, -0.9943, -0.09783, -0.04185, -0.9943, -0.09783, -0.04185, -0.9943, -0.09783, -0.04185, -0.7946, 0.6034, 0.06678, -0.7946, 0.6034, 0.06678, -0.7946, 0.6034, 0.06678, -0.7946, 0.6034, 0.06678, -0.7836, -0.6211, -0.01531, -0.7836, -0.6211, -0.01531, -0.7836, -0.6211, -0.01531, -0.7836, -0.6211, -0.01531, 0.9687, -0.07286, -0.2374, 0.9687, -0.07286, -0.2374, 0.9687, -0.07286, -0.2374, 0.9687, -0.07286, -0.2374, -0.03909, -0.996, -0.08037, -0.03909, -0.996, -0.08037, -0.03909, -0.996, -0.08037, -0.03909, -0.996, -0.08037, -0.07542, 0.9803, -0.1824, -0.07542, 0.9803, -0.1824, -0.07542, 0.9803, -0.1824, -0.07542, 0.9803, -0.1824, -0.9895, -0.139, 0.03982, -0.9895, -0.139, 0.03982, -0.9895, -0.139, 0.03982, -0.9895, -0.139, 0.03982, 0.0008902, 0.9843, 0.1767, 0.0008902, 0.9843, 0.1767, 0.0008902, 0.9843, 0.1767, 0.0008902, 0.9843, 0.1767, 0.9671, 0.08912, -0.2385, 0.9671, 0.08912, -0.2385, 0.9671, 0.08912, -0.2385, 0.9671, 0.08912, -0.2385, 0.1644, -0.9635, 0.2111, 0.1644, -0.9635, 0.2111, 0.1644, -0.9635, 0.2111, -0.4265, 0.01764, -0.9043, -0.4265, 0.01764, -0.9043, -0.4265, 0.01764, -0.9043, -0.4265, 0.01764, -0.9043, 0.836, 0.1718, 0.5212, 0.836, 0.1718, 0.5212, 0.836, 0.1718, 0.5212, -0.9433, 0.1028, 0.3158, -0.9433, 0.1028, 0.3158, -0.9433, 0.1028, 0.3158, -0.9433, 0.1028, 0.3158, 0.09735, -0.8452, 0.5255, 0.09735, -0.8452, 0.5255, 0.09735, -0.8452, 0.5255, 0.09735, -0.8452, 0.5255, -0.2373, 0.9711, -0.02448, -0.2373, 0.9711, -0.02448, -0.2373, 0.9711, -0.02448, -0.2373, 0.9711, -0.02448, -0.3776, -0.9183, -0.1192, -0.3776, -0.9183, -0.1192, -0.3776, -0.9183, -0.1192, -0.3776, -0.9183, -0.1192, -0.3214, 0.9238, 0.208, -0.3214, 0.9238, 0.208, -0.3214, 0.9238, 0.208, -0.9819, -0.1007, 0.1607, -0.9819, -0.1007, 0.1607, -0.9819, -0.1007, 0.1607, -0.9819, -0.1007, 0.1607, -0.3087, -0.9391, 0.1508, -0.3087, -0.9391, 0.1508, -0.3087, -0.9391, 0.1508, -0.1512, -0.9621, 0.2271, -0.1512, -0.9621, 0.2271, -0.1512, -0.9621, 0.2271, -0.1512, -0.9621, 0.2271, -0.1545, 0.9295, 0.3348, -0.1545, 0.9295, 0.3348, -0.1545, 0.9295, 0.3348, -0.1545, 0.9295, 0.3348, -0.003016, 0.3924, 0.9198, -0.003016, 0.3924, 0.9198, -0.003016, 0.3924, 0.9198, 0.006264, -0.4728, 0.8811, 0.006264, -0.4728, 0.8811, 0.006264, -0.4728, 0.8811, -0.4139, -0.1363, 0.9001, -0.4139, -0.1363, 0.9001, -0.4139, -0.1363, 0.9001, 0.9467, 0.0132, -0.3219, 0.9467, 0.0132, -0.3219, 0.9467, 0.0132, -0.3219, 0.9467, 0.0132, -0.3219, -0.9734, -0.1146, 0.1984, -0.9734, -0.1146, 0.1984, -0.9734, -0.1146, 0.1984, -0.9734, -0.1146, 0.1984, -0.3139, 0.9365, -0.1563, -0.3139, 0.9365, -0.1563, -0.3139, 0.9365, -0.1563, -0.3139, 0.9365, -0.1563, 0.006646, -0.9943, 0.106, 0.006646, -0.9943, 0.106, 0.006646, -0.9943, 0.106, 0.006646, -0.9943, 0.106, 0.9474, 0.1476, -0.2839, 0.9474, 0.1476, -0.2839, 0.9474, 0.1476, -0.2839, -0.8199, -0.1415, 0.5547, -0.8199, -0.1415, 0.5547, -0.8199, -0.1415, 0.5547, 0.2117, 0.9585, 0.1909, 0.2117, 0.9585, 0.1909, 0.2117, 0.9585, 0.1909, 0.2117, 0.9585, 0.1909, 0.9661, 0.1268, -0.2251, 0.9661, 0.1268, -0.2251, 0.9661, 0.1268, -0.2251, 0.9661, 0.1268, -0.2251, -0.1339, -0.9879, 0.07836, -0.1339, -0.9879, 0.07836, -0.1339, -0.9879, 0.07836, -0.1339, -0.9879, 0.07836, -0.2782, 0.9375, 0.209, -0.2782, 0.9375, 0.209, -0.2782, 0.9375, 0.209, -0.2782, 0.9375, 0.209, -0.9925, -0.0561, 0.1082, -0.9925, -0.0561, 0.1082, -0.9925, -0.0561, 0.1082, -0.9925, -0.0561, 0.1082, -0.2347, 0.9627, -0.1348, -0.2347, 0.9627, -0.1348, -0.2347, 0.9627, -0.1348, -0.2347, 0.9627, -0.1348, -0.9718, 0.01446, 0.2355, -0.9718, 0.01446, 0.2355, -0.9718, 0.01446, 0.2355, -0.06948, -0.9934, -0.09153, -0.06948, -0.9934, -0.09153, -0.06948, -0.9934, -0.09153, 0.9951, -0.08877, -0.04377, 0.9951, -0.08877, -0.04377, 0.9951, -0.08877, -0.04377, 0.9674, -0.1555, 0.2002, 0.9674, -0.1555, 0.2002, 0.9674, -0.1555, 0.2002, -0.9913, -0.1177, 0.05907, -0.9913, -0.1177, 0.05907, -0.9913, -0.1177, 0.05907, -0.9674, -0.1555, 0.2002, -0.9674, -0.1555, 0.2002, -0.9674, -0.1555, 0.2002, 0.989, -0.03676, -0.143, 0.989, -0.03676, -0.143, 0.989, -0.03676, -0.143, 0.989, -0.03676, -0.143, -0.9993, -0.03658, 0.01007, -0.9993, -0.03658, 0.01007, -0.9993, -0.03658, 0.01007, -0.9993, -0.03658, 0.01007, -8.024e-08, 0.9498, 0.3128, -8.024e-08, 0.9498, 0.3128, -8.024e-08, 0.9498, 0.3128, -8.024e-08, 0.9498, 0.3128, -1.644e-07, 0.9988, -0.04928, -1.644e-07, 0.9988, -0.04928, -1.644e-07, 0.9988, -0.04928, -1.644e-07, 0.9988, -0.04928, 1.379e-07, -0.9927, -0.121, 1.379e-07, -0.9927, -0.121, 1.379e-07, -0.9927, -0.121, 1.379e-07, -0.9927, -0.121, 1.292e-07, -0.9711, 0.2385, 1.292e-07, -0.9711, 0.2385, 1.292e-07, -0.9711, 0.2385, 1.292e-07, -0.9711, 0.2385, -2.562e-10, 0.0, -1.0, -2.562e-10, 0.0, -1.0, -2.562e-10, 0.0, -1.0, -2.562e-10, 0.0, -1.0, 0.003172, 0.01562, -0.9999, 0.003172, 0.01562, -0.9999, 0.003172, 0.01562, -0.9999, 0.003172, 0.01562, -0.9999, -0.9833, 0.1108, 0.1447, -0.9833, 0.1108, 0.1447, -0.9833, 0.1108, 0.1447, -0.9833, 0.1108, 0.1447, 0.9971, 0.04556, 0.06081, 0.9971, 0.04556, 0.06081, 0.9971, 0.04556, 0.06081, 0.9971, 0.04556, 0.06081, 0.9908, 0.002291, 0.1351, 0.9908, 0.002291, 0.1351, 0.9908, 0.002291, 0.1351, 0.9908, 0.002291, 0.1351, -0.9766, -0.04584, 0.2103, -0.9766, -0.04584, 0.2103, -0.9766, -0.04584, 0.2103, -0.9766, -0.04584, 0.2103, -0.1412, -0.9615, -0.2358, -0.1412, -0.9615, -0.2358, -0.1412, -0.9615, -0.2358, -0.1412, -0.9615, -0.2358, -0.07255, -0.3286, 0.9417, -0.07255, -0.3286, 0.9417, -0.07255, -0.3286, 0.9417, -0.07255, -0.3286, 0.9417, 0.1252, 0.9905, 0.05678, 0.1252, 0.9905, 0.05678, 0.1252, 0.9905, 0.05678, 0.1252, 0.9905, 0.05678, 0.6046, -0.1816, 0.7755, 0.6046, -0.1816, 0.7755, 0.6046, -0.1816, 0.7755, 0.6715, -0.1249, 0.7304, 0.6715, -0.1249, 0.7304, 0.6715, -0.1249, 0.7304, -0.6715, -0.1249, 0.7304, -0.6715, -0.1249, 0.7304, -0.6715, -0.1249, 0.7304, -0.6046, -0.1816, 0.7755, -0.6046, -0.1816, 0.7755, -0.6046, -0.1816, 0.7755])] * 3)])
me_cube_005 = bpy.data.meshes.new('Cube.005')
me_cube_005.from_pydata([(0.204, 0.01271, 0.586), (0.1823, -0.1024, 0.6015), (0.09565, -0.1024, 0.6015), (0.07395, 0.01271, 0.586), (0.1459, 0.0418, 0.1019), (0.1302, -0.06054, 0.1019), (0.2169, -0.06055, 0.1019), (0.2013, 0.0418, 0.1019), (0.2186, 0.05678, 0.001012), (0.1286, 0.03839, 0.001012), (0.1326, -0.1145, 0.001012), (0.2308, -0.08831, 0.001012), (0.1379, -0.2492, 0.04215), (0.2167, -0.2358, 0.03405), (0.2314, -0.2248, -0.001025), (0.1158, -0.2421, -0.001025), (0.08696, -0.1151, 0.5496), (0.191, -0.1151, 0.5496), (0.07599, 0.05879, 0.4461), (0.2178, 0.05879, 0.4461), (0.1632, -0.1378, 1.074), (0.1631, 0.07123, 1.062), (0.1928, 0.06929, 0.9393), (0.1341, -0.1131, 1.232), (0.156, 0.03959, 1.232), (0.1507, -0.1102, 1.457), (0.167, 0.1049, 1.505), (0.1293, -0.0908, 1.622), (0.1723, 0.07553, 1.627), (0.2929, 0.06865, 1.288), (0.2943, -0.02587, 1.262), (0.2245, 0.06417, 1.238), (0.2168, -0.03358, 1.213), (0.0632, -0.01068, 1.664), (0.3126, 0.07893, 1.262), (0.2437, 0.07893, 1.182), (0.3487, -0.05656, 1.006), (0.3121, -0.05656, 0.9752), (0.3515, 0.01312, 1.004), (0.2372, -0.06798, 1.543), (0.2569, 0.06407, 1.547), (0.4032, -0.1185, 0.8924), (0.2872, -0.08714, 0.9454), (0.3094, 0.02686, 0.9434), (0.3859, 0.04137, 0.863), (0.3238, -0.1185, 0.8306), (0.3207, 0.03957, 0.8566), (0.06937, -0.01068, 1.713), (0.06036, -0.1172, 1.695), (0.08797, -0.1199, 1.801), (0.07911, -0.1143, 1.917), (0.08797, 0.05541, 1.796), (0.07911, 0.05677, 1.921), (-1.787e-06, 0.01515, 1.965), (-1.814e-06, -0.1037, 1.955), (-0.07911, 0.05677, 1.921), (-1.873e-06, 0.09801, 1.921), (-1.873e-06, 0.1163, 1.771), (-0.08797, 0.05541, 1.796), (-0.07911, -0.1143, 1.917), (-0.08797, -0.1199, 1.801), (-1.962e-06, -0.1722, 1.898), (-1.932e-06, -0.1869, 1.781), (-1.932e-06, -0.1699, 1.685), (-0.06036, -0.1172, 1.695), (-1.873e-06, 0.06919, 1.695), (-1.932e-06, -0.0905, 1.668), (-0.06937, -0.01068, 1.713), (-0.3207, 0.03957, 0.8566), (-0.3238, -0.1185, 0.8306), (-0.3859, 0.04137, 0.863), (-0.3094, 0.02686, 0.9434), (-0.2872, -0.08714, 0.9454), (-0.4032, -0.1185, 0.8924), (-0.2569, 0.06407, 1.547), (-0.2372, -0.06798, 1.543), (-2.052e-06, -0.09586, 1.618), (-1.992e-06, 0.09081, 1.621), (-0.3515, 0.01312, 1.004), (-0.3121, -0.05656, 0.9752), (-0.3487, -0.05656, 1.006), (-0.2437, 0.07893, 1.182), (-0.3126, 0.07893, 1.262), (-0.0632, -0.01068, 1.664), (-0.2168, -0.03358, 1.213), (-0.2245, 0.06417, 1.238), (-0.2943, -0.02587, 1.262), (-0.2929, 0.06865, 1.288), (-0.1723, 0.07553, 1.627), (-0.1293, -0.0908, 1.622), (-2.051e-06, -0.1503, 1.456), (-1.992e-06, 0.1427, 1.52), (-0.167, 0.1049, 1.505), (-0.1507, -0.1102, 1.457), (-2.23e-06, -0.1477, 1.229), (-2.171e-06, 0.08242, 1.229), (-0.156, 0.03959, 1.232), (-0.1341, -0.1131, 1.232), (-0.1928, 0.06929, 0.9393), (-2.048e-06, 0.09277, 0.9319), (-2.138e-06, -0.1363, 0.9335), (-2.052e-06, 0.1298, 1.036), (-2.141e-06, -0.1463, 1.042), (-0.1631, 0.07123, 1.062), (-0.1632, -0.1378, 1.074), (-0.2178, 0.05879, 0.4461), (-0.07599, 0.05879, 0.4461), (-0.191, -0.1151, 0.5496), (-0.08696, -0.1151, 0.5496), (-0.1158, -0.2421, -0.001025), (-0.2314, -0.2248, -0.001025), (-0.2167, -0.2358, 0.03405), (-0.1379, -0.2492, 0.04215), (-0.2308, -0.08831, 0.001012), (-0.1326, -0.1145, 0.001012), (-0.1286, 0.03839, 0.001012), (-0.2186, 0.05678, 0.001012), (-0.2013, 0.0418, 0.1019), (-0.2169, -0.06054, 0.1019), (-0.1302, -0.06054, 0.1019), (-0.1459, 0.0418, 0.1019), (-0.07395, 0.01271, 0.586), (-0.09565, -0.1024, 0.6015), (-0.1823, -0.1024, 0.6015), (-0.204, 0.01271, 0.586), (0.2186, 0.05678, 0.001012), (0.1286, 0.03839, 0.001012), (0.2314, -0.2248, -0.001025), (0.1158, -0.2421, -0.001025), (0.2308, -0.08831, 0.001012), (0.1326, -0.1145, 0.001012), (0.06036, -0.1172, 1.695), (-1.932e-06, -0.1699, 1.685), (-0.06036, -0.1172, 1.695), (-2.052e-06, -0.09586, 1.618), (-2.048e-06, 0.09277, 0.9319), (-2.048e-06, 0.09277, 0.9319), (-2.138e-06, -0.1363, 0.9335), (-2.138e-06, -0.1363, 0.9335), (-0.2308, -0.08831, 0.001012), (-0.2186, 0.05678, 0.001012), (-0.1326, -0.1145, 0.001012), (-0.1286, 0.03839, 0.001012), (-0.1158, -0.2421, -0.001025), (-0.2314, -0.2248, -0.001025)], [], [(4, 7, 125, 126), (5, 12, 13, 6), (12, 128, 127, 13), (6, 13, 127, 129), (5, 130, 128, 12), (4, 126, 130, 5), (6, 129, 125, 7), (10, 11, 14, 15), (8, 11, 10, 9), (2, 16, 17, 1), (16, 5, 6, 17), (7, 4, 18, 19), (0, 19, 18, 3), (6, 7, 19, 17), (4, 5, 16, 18), (0, 1, 17), (0, 17, 19), (2, 3, 16), (3, 18, 16), (100, 20, 102), (22, 21, 20), (101, 21, 22, 99), (20, 21, 24, 23), (21, 101, 95, 24), (102, 20, 23, 94), (25, 26, 31, 32), (29, 34, 35, 31), (29, 30, 34), (31, 35, 32), (32, 37, 36, 30), (34, 38, 43, 35), (30, 36, 38, 34), (35, 43, 37, 32), (33, 27, 28), (27, 33, 76), (28, 77, 33), (26, 91, 77, 28), (25, 27, 76, 90), (39, 27, 25), (39, 30, 29, 40), (28, 40, 26), (25, 32, 30, 39), (26, 40, 29, 31), (36, 37, 42, 41), (38, 36, 41, 44), (37, 43, 42), (44, 41, 45, 46), (41, 42, 45), (42, 43, 46, 45), (38, 44, 46, 43), (0, 22, 20, 1), (0, 3, 136, 22), (1, 20, 138, 2), (2, 138, 136, 3), (134, 33, 47, 66), (33, 77, 65, 47), (23, 24, 26, 25), (23, 25, 90, 94), (26, 24, 95, 91), (66, 47, 131, 63), (48, 49, 62, 132), (47, 51, 49, 48), (47, 65, 57, 51), (49, 51, 52, 50), (61, 50, 54), (56, 53, 52), (50, 52, 53, 54), (57, 56, 52, 51), (62, 49, 50, 61), (62, 61, 59, 60), (57, 58, 55, 56), (59, 54, 53, 55), (56, 55, 53), (61, 54, 59), (60, 59, 55, 58), (67, 58, 57, 65), (67, 133, 60, 58), (133, 132, 62, 60), (66, 63, 64, 67), (92, 91, 95, 96), (97, 94, 90, 93), (97, 93, 92, 96), (83, 67, 65, 77), (134, 66, 67, 83), (122, 121, 135, 137), (123, 122, 137, 104), (124, 98, 135, 121), (124, 123, 104, 98), (78, 71, 68, 70), (72, 69, 68, 71), (73, 69, 72), (70, 68, 69, 73), (79, 72, 71), (78, 70, 73, 80), (80, 73, 72, 79), (92, 85, 87, 74), (93, 75, 86, 84), (88, 92, 74), (75, 74, 87, 86), (75, 93, 89), (93, 90, 76, 89), (92, 88, 77, 91), (88, 83, 77), (89, 76, 83), (83, 88, 89), (81, 84, 79, 71), (86, 82, 78, 80), (82, 81, 71, 78), (84, 86, 80, 79), (85, 84, 81), (87, 82, 86), (87, 85, 81, 82), (93, 84, 85, 92), (102, 94, 97, 104), (103, 96, 95, 101), (104, 97, 96, 103), (101, 99, 98, 103), (98, 104, 103), (100, 102, 104), (121, 108, 106), (122, 108, 121), (124, 105, 107), (124, 107, 123), (120, 106, 108, 119), (118, 107, 105, 117), (124, 121, 106, 105), (117, 105, 106, 120), (108, 107, 118, 119), (122, 123, 107, 108), (140, 142, 141, 139), (141, 143, 144, 139), (118, 117, 116, 113), (120, 119, 114, 115), (119, 112, 109, 114), (118, 113, 110, 111), (112, 111, 110, 109), (119, 118, 111, 112), (120, 115, 116, 117), (27, 39, 28), (28, 39, 40), (74, 75, 88), (75, 89, 88)])
me_cube_005.polygons.foreach_set('use_smooth', [True] * 142)
_k = set([(0, 1), (0, 3), (0, 17), (0, 19), (0, 22), (1, 2), (1, 17), (1, 20), (2, 3), (2, 16), (2, 138), (3, 16), (3, 18), (3, 136), (4, 5), (4, 7), (4, 18), (4, 126), (5, 6), (5, 12), (5, 16), (5, 130), (6, 7), (6, 13), (6, 17), (6, 129), (7, 19), (7, 125), (10, 11), (12, 13), (12, 128), (13, 127), (16, 17), (16, 18), (17, 19), (18, 19), (20, 21), (20, 22), (20, 23), (20, 102), (21, 22), (21, 24), (21, 101), (23, 24), (23, 25), (23, 94), (24, 26), (24, 95), (25, 26), (25, 27), (25, 32), (25, 39), (25, 90), (26, 28), (26, 31), (26, 40), (26, 91), (27, 28), (27, 33), (27, 39), (27, 76), (28, 33), (28, 39), (28, 40), (28, 77), (29, 30), (29, 31), (29, 34), (29, 40), (30, 32), (30, 34), (30, 36), (30, 39), (31, 32), (31, 35), (32, 35), (32, 37), (33, 47), (33, 77), (34, 35), (34, 38), (35, 43), (36, 37), (36, 38), (36, 41), (37, 42), (37, 43), (38, 43), (38, 44), (39, 40), (41, 42), (41, 44), (41, 45), (42, 43), (42, 45), (43, 46), (44, 46), (45, 46), (47, 51), (47, 65), (47, 66), (48, 49), (49, 50), (49, 51), (49, 62), (50, 52), (50, 54), (50, 61), (51, 52), (51, 57), (52, 53), (52, 56), (53, 54), (53, 55), (53, 56), (54, 59), (54, 61), (55, 56), (55, 58), (55, 59), (56, 57), (57, 58), (57, 65), (58, 60), (58, 67), (59, 60), (59, 61), (60, 62), (60, 133), (61, 62), (62, 132), (63, 66), (65, 67), (65, 77), (66, 67), (66, 134), (67, 83), (68, 69), (68, 70), (68, 71), (69, 72), (69, 73), (70, 73), (70, 78), (71, 72), (71, 78), (71, 79), (71, 81), (72, 73), (72, 79), (73, 80), (74, 75), (74, 87), (74, 88), (74, 92), (75, 86), (75, 88), (75, 89), (75, 93), (76, 89), (76, 90), (77, 83), (77, 88), (77, 91), (78, 80), (78, 82), (79, 80), (79, 84), (80, 86), (81, 82), (81, 84), (81, 85), (82, 86), (82, 87), (83, 88), (83, 89), (84, 85), (84, 86), (84, 93), (85, 87), (85, 92), (86, 87), (88, 89), (88, 92), (89, 93), (90, 93), (90, 94), (91, 92), (91, 95), (92, 93), (92, 96), (93, 97), (94, 97), (94, 102), (95, 96), (95, 101), (96, 97), (96, 103), (97, 104), (98, 103), (98, 104), (98, 124), (99, 101), (100, 102), (101, 103), (102, 104), (103, 104), (104, 123), (105, 106), (105, 107), (105, 117), (105, 124), (106, 108), (106, 120), (106, 121), (107, 108), (107, 118), (107, 123), (107, 124), (108, 119), (108, 121), (108, 122), (109, 112), (110, 111), (111, 112), (111, 118), (112, 119), (113, 118), (114, 119), (115, 120), (116, 117), (117, 118), (117, 120), (118, 119), (119, 120), (121, 122), (121, 124), (121, 135), (122, 123), (122, 137), (123, 124), (139, 141)])
me_cube_005.attributes.new('sharp_edge', 'BOOLEAN', 'EDGE').data.foreach_set('value', [ (min(e.vertices), max(e.vertices)) in _k for e in me_cube_005.edges])
_uv = me_cube_005.uv_layers.new(name='UVTex')
_uv.uv.foreach_set('vector', [0.5729, 0.5509, 0.6006, 0.5509, 0.6093, 0.5005, 0.5643, 0.5005, 0.5651, 0.4697, 0.5689, 0.3754, 0.6084, 0.3821, 0.6085, 0.4697, 0.5689, 0.5211, 0.5579, 0.4995, 0.6157, 0.4995, 0.6084, 0.517, 0.4697, 0.5509, 0.3821, 0.517, 0.3876, 0.4995, 0.4558, 0.5005, 0.4697, 0.5509, 0.4427, 0.5005, 0.379, 0.4995, 0.3754, 0.5211, 0.5209, 0.5509, 0.5192, 0.5005, 0.4427, 0.5005, 0.4697, 0.5509, 0.4697, 0.5509, 0.4558, 0.5005, 0.5284, 0.5005, 0.5209, 0.5509, 0.5663, 0.4427, 0.6154, 0.4558, 0.6157, 0.3876, 0.5579, 0.379, 0.6093, 0.5284, 0.6154, 0.4558, 0.5663, 0.4427, 0.5643, 0.5192, 0.5478, 0.8007, 0.5435, 0.7748, 0.5955, 0.7748, 0.5912, 0.8007, 0.5435, 0.7748, 0.5651, 0.5509, 0.6085, 0.5509, 0.5955, 0.7748, 0.6006, 0.5509, 0.5729, 0.5509, 0.538, 0.723, 0.6089, 0.723, 0.602, 0.793, 0.6089, 0.723, 0.538, 0.723, 0.537, 0.793, 0.4697, 0.5509, 0.5209, 0.5509, 0.5294, 0.723, 0.4424, 0.7748, 0.5209, 0.5509, 0.4697, 0.5509, 0.4424, 0.7748, 0.5294, 0.723, 0.5064, 0.793, 0.4488, 0.8007, 0.4424, 0.7748, 0.5064, 0.793, 0.4424, 0.7748, 0.5294, 0.723, 0.4488, 0.8007, 0.5064, 0.793, 0.4424, 0.7748, 0.5064, 0.793, 0.5294, 0.723, 0.4424, 0.7748, 0.5, 0.9667, 0.5816, 1.037, 0.5, 1.021, 0.5346, 0.9696, 0.5356, 1.031, 0.4311, 1.037, 0.5, 0.01776, 0.5815, 0.03099, 0.5964, -0.03036, 0.5, -0.03404, 0.4311, 0.03706, 0.5356, 0.03099, 0.5198, 0.1162, 0.4434, 0.1162, 0.5815, 0.03099, 0.5, 0.01776, 0.5, 0.1144, 0.578, 0.1162, 0.5, 0.0212, 0.5816, 0.03706, 0.567, 0.1162, 0.5, 0.1144, 0.4449, 0.2284, 0.5524, 0.2525, 0.5321, 0.1191, 0.4792, 0.1066, 0.6465, 0.1441, 0.6563, 0.1309, 0.6218, 0.09096, 0.6123, 0.1191, 0.5343, 0.1441, 0.4715, 0.1372, 0.5395, 0.1309, 0.5321, 0.1191, 0.5395, 0.09096, 0.4792, 0.1066, 0.6127, 0.1066, 0.656, -0.01238, 0.6744, 0.002979, 0.6472, 0.1372, 0.6563, 0.1309, 0.6757, 0.002051, 0.6547, -0.0283, 0.6218, 0.09096, 0.4715, 0.1372, 0.4717, 0.002979, 0.5066, 0.002051, 0.5395, 0.1309, 0.5395, 0.09096, 0.5134, -0.0283, 0.4717, -0.01238, 0.4792, 0.1066, 0.5316, 0.4947, 0.5646, 0.4546, 0.5862, 0.5378, 0.5646, 0.4546, 0.5316, 0.4947, 0.5, 0.4521, 0.5862, 0.5378, 0.5, 0.5454, 0.5316, 0.4947, 0.5835, 0.2525, 0.5, 0.2601, 0.5, 0.3105, 0.5862, 0.3135, 0.5754, 0.2284, 0.5646, 0.3108, 0.5, 0.309, 0.5, 0.2217, 0.6186, 0.2714, 0.5646, 0.3108, 0.5754, 0.2284, 0.466, 0.2714, 0.4715, 0.1372, 0.5343, 0.1441, 0.532, 0.2737, 0.5862, 0.3135, 0.6284, 0.2737, 0.5835, 0.2525, 0.5754, 0.2284, 0.6127, 0.1066, 0.6472, 0.1372, 0.6186, 0.2714, 0.5835, 0.2525, 0.6284, 0.2737, 0.6465, 0.1441, 0.6123, 0.1191, 0.6744, 0.4717, 0.656, 0.4717, 0.6436, 0.4564, 0.7016, 0.4407, 0.5066, 0.002051, 0.4717, 0.002979, 0.4407, -0.05379, 0.5207, -0.0685, 0.4717, 0.9876, 0.5134, 0.9717, 0.4564, 0.9727, 0.693, 0.5207, 0.7016, 0.4407, 0.6619, 0.4407, 0.6604, 0.5198, 0.7016, 0.9462, 0.6436, 0.9727, 0.6619, 0.9153, 0.4564, 0.9727, 0.5134, 0.9717, 0.5198, 0.9283, 0.4407, 0.9153, 0.6757, 0.002051, 0.693, -0.0685, 0.6604, -0.0717, 0.6547, -0.0283, 0.5064, 0.793, 0.5346, 0.9696, 0.4311, 1.037, 0.4488, 0.8007, 0.602, 0.793, 0.537, 0.793, 0.5, 0.966, 0.5964, 0.9696, 0.5912, 0.8007, 0.5816, 1.037, 0.5, 0.9667, 0.5478, 0.8007, 0.4488, 0.8007, 0.4318, 0.9667, 0.5464, 0.966, 0.5064, 0.793, 0.4521, 0.309, 0.4947, 0.3321, 0.4947, 0.3563, 0.4547, 0.3338, 0.4947, 0.3321, 0.5454, 0.3105, 0.5346, 0.3473, 0.4947, 0.3563, 0.4434, 0.1162, 0.5198, 0.1162, 0.5524, 0.2525, 0.4449, 0.2284, 0.567, 0.1162, 0.5754, 0.2284, 0.5, 0.2217, 0.5, 0.1144, 0.5835, 0.2525, 0.578, 0.1162, 0.5, 0.1144, 0.5, 0.2601, 0.5, 0.4547, 0.5347, 0.4947, 0.5302, 0.4414, 0.5, 0.415, 0.5302, 0.3476, 0.5475, 0.4006, 0.5, 0.3905, 0.5, 0.3426, 0.4947, 0.3563, 0.5199, 0.3989, 0.437, 0.4006, 0.4414, 0.3476, 0.4947, 0.3563, 0.5346, 0.3473, 0.5581, 0.3857, 0.5199, 0.3989, 0.437, 0.4006, 0.5199, 0.3989, 0.5207, 0.4667, 0.44, 0.4635, 0.5, 0.4481, 0.5427, 0.4635, 0.5, 0.4839, 0.5, 0.5546, 0.5, 0.5098, 0.5427, 0.5207, 0.5427, 0.44, 0.5427, 0.5207, 0.5, 0.5098, 0.5, 0.4457, 0.5, 0.3857, 0.5, 0.4561, 0.5427, 0.4667, 0.5475, 0.3989, 0.5, 0.3905, 0.5475, 0.4006, 0.5427, 0.4635, 0.5, 0.4481, 0.5, 0.3905, 0.5, 0.4481, 0.4573, 0.4635, 0.4525, 0.4006, 0.5, 0.3857, 0.4525, 0.3989, 0.4573, 0.4667, 0.5, 0.4561, 0.4573, 0.44, 0.5, 0.4457, 0.5, 0.5098, 0.4573, 0.5207, 0.5, 0.5546, 0.4573, 0.5207, 0.5, 0.5098, 0.5, 0.4481, 0.5, 0.4839, 0.4573, 0.4635, 0.437, 0.4006, 0.44, 0.4635, 0.5207, 0.4667, 0.5199, 0.3989, 0.4947, 0.3563, 0.5199, 0.3989, 0.5581, 0.3857, 0.5346, 0.3473, 0.4947, 0.3563, 0.4414, 0.3476, 0.437, 0.4006, 0.5199, 0.3989, 0.4698, 0.3476, 0.5, 0.3426, 0.5, 0.3905, 0.4525, 0.4006, 0.5, 0.4547, 0.5, 0.415, 0.4698, 0.4414, 0.4653, 0.4947, 0.4165, 0.2525, 0.5, 0.2601, 0.5, 0.1144, 0.422, 0.1162, 0.433, 0.1162, 0.5, 0.1144, 0.5, 0.2217, 0.4246, 0.2284, 0.4434, 0.1162, 0.4449, 0.2284, 0.5524, 0.2525, 0.5198, 0.1162, 0.4947, 0.3321, 0.4947, 0.3563, 0.5346, 0.3473, 0.5454, 0.3105, 0.4521, 0.309, 0.4547, 0.3338, 0.4947, 0.3563, 0.4947, 0.3321, 0.4488, 0.8007, 0.5064, 0.793, 0.5464, 0.966, 0.4318, 0.9667, 0.4088, 0.8007, 0.4522, 0.8007, 0.5, 0.9667, 0.4184, 1.037, 0.398, 0.793, 0.4036, 0.9696, 0.5, 0.966, 0.463, 0.793, 0.5064, 0.793, 0.4488, 0.8007, 0.4311, 1.037, 0.5346, 0.9696, 0.3243, 0.002051, 0.3453, -0.0283, 0.3396, -0.0717, 0.307, -0.0685, 0.4564, 0.9727, 0.4407, 0.9153, 0.5198, 0.9283, 0.5134, 0.9717, 0.2984, 0.9462, 0.3381, 0.9153, 0.3564, 0.9727, 0.307, 0.5207, 0.3396, 0.5198, 0.3381, 0.4407, 0.2984, 0.4407, 0.4717, 0.9876, 0.4564, 0.9727, 0.5134, 0.9717, 0.5066, 0.002051, 0.5207, -0.0685, 0.4407, -0.05379, 0.4717, 0.002979, 0.3256, 0.002979, 0.2984, -0.05379, 0.3564, -0.02732, 0.344, -0.01238, 0.4165, 0.2525, 0.3877, 0.1191, 0.3535, 0.1441, 0.3716, 0.2737, 0.4246, 0.2284, 0.3814, 0.2714, 0.3528, 0.1372, 0.3873, 0.1066, 0.4138, 0.3135, 0.4165, 0.2525, 0.3716, 0.2737, 0.466, 0.2714, 0.532, 0.2737, 0.5343, 0.1441, 0.4715, 0.1372, 0.3814, 0.2714, 0.4246, 0.2284, 0.4354, 0.3108, 0.4246, 0.2284, 0.5, 0.2217, 0.5, 0.309, 0.4354, 0.3108, 0.4165, 0.2525, 0.4138, 0.3135, 0.5, 0.3105, 0.5, 0.2601, 0.4138, 0.5378, 0.4684, 0.4947, 0.5, 0.5454, 0.4354, 0.4546, 0.5, 0.4521, 0.4684, 0.4947, 0.4684, 0.4947, 0.4138, 0.5378, 0.4354, 0.4546, 0.5395, 0.09096, 0.4792, 0.1066, 0.4717, -0.01238, 0.5134, -0.0283, 0.4715, 0.1372, 0.5395, 0.1309, 0.5066, 0.002051, 0.4717, 0.002979, 0.3437, 0.1309, 0.3782, 0.09096, 0.3453, -0.0283, 0.3243, 0.002051, 0.3873, 0.1066, 0.3528, 0.1372, 0.3256, 0.002979, 0.344, -0.01238, 0.5321, 0.1191, 0.4792, 0.1066, 0.5395, 0.09096, 0.5343, 0.1441, 0.5395, 0.1309, 0.4715, 0.1372, 0.3535, 0.1441, 0.3877, 0.1191, 0.3782, 0.09096, 0.3437, 0.1309, 0.4449, 0.2284, 0.4792, 0.1066, 0.5321, 0.1191, 0.5524, 0.2525, 0.5, 0.0212, 0.5, 0.1144, 0.433, 0.1162, 0.4184, 0.03706, 0.4185, 0.03099, 0.422, 0.1162, 0.5, 0.1144, 0.5, 0.01776, 0.4311, 0.03706, 0.4434, 0.1162, 0.5198, 0.1162, 0.5356, 0.03099, 0.5, 0.01776, 0.5, -0.03404, 0.4036, -0.03036, 0.4185, 0.03099, 0.5346, 0.9696, 0.4311, 1.037, 0.5356, 1.031, 0.5, 0.9667, 0.5, 1.021, 0.4184, 1.037, 0.5064, 0.793, 0.4424, 0.7748, 0.5294, 0.723, 0.4488, 0.8007, 0.4424, 0.7748, 0.5064, 0.793, 0.5064, 0.793, 0.5294, 0.723, 0.4424, 0.7748, 0.5064, 0.793, 0.4424, 0.7748, 0.4488, 0.8007, 0.5209, 0.5509, 0.5294, 0.723, 0.4424, 0.7748, 0.4697, 0.5509, 0.4697, 0.5509, 0.4424, 0.7748, 0.5294, 0.723, 0.5209, 0.5509, 0.398, 0.793, 0.463, 0.793, 0.462, 0.723, 0.3911, 0.723, 0.3994, 0.5509, 0.3911, 0.723, 0.462, 0.723, 0.4271, 0.5509, 0.4565, 0.7748, 0.4045, 0.7748, 0.3915, 0.5509, 0.4349, 0.5509, 0.4522, 0.8007, 0.4088, 0.8007, 0.4045, 0.7748, 0.4565, 0.7748, 0.3907, 0.5284, 0.4357, 0.5192, 0.4337, 0.4427, 0.3846, 0.4558, 0.4337, 0.4427, 0.4421, 0.379, 0.3843, 0.3876, 0.3846, 0.4558, 0.4697, 0.5509, 0.5209, 0.5509, 0.5284, 0.5005, 0.4558, 0.5005, 0.5209, 0.5509, 0.4697, 0.5509, 0.4427, 0.5005, 0.5192, 0.5005, 0.4697, 0.5509, 0.3754, 0.5211, 0.379, 0.4995, 0.4427, 0.5005, 0.4697, 0.5509, 0.4558, 0.5005, 0.3876, 0.4995, 0.3821, 0.517, 0.4311, 0.5211, 0.3916, 0.517, 0.3843, 0.4995, 0.4421, 0.4995, 0.4349, 0.4697, 0.3915, 0.4697, 0.3916, 0.3821, 0.4311, 0.3754, 0.4271, 0.5509, 0.4357, 0.5005, 0.3907, 0.5005, 0.3994, 0.5509, 0.0, 0.0, 1.0, 1.0, 1.0, 0.0, 0.0, 0.0, 1.0, 0.0, 1.0, 1.0, 0.0, 0.0, 1.0, 0.0, 1.0, 1.0, 0.0, 0.0, 1.0, 1.0, 1.0, 0.0])
me_cube_005.materials.append(mat_material_006)
me_cube_005.use_remesh_fix_poles = True
me_cube_005.use_remesh_preserve_attributes = False
me_cube_005.use_mirror_vertex_groups = False
me_cube_005.update()
me_cube_005.normals_split_custom_set([tuple(v) for v in zip(*[iter([-0.1252, 0.9905, 0.05678, -0.1252, 0.9905, 0.05678, -0.1252, 0.9905, 0.05678, -0.1252, 0.9905, 0.05678, 0.07255, -0.3286, 0.9417, 0.07255, -0.3286, 0.9417, 0.07255, -0.3286, 0.9417, 0.07255, -0.3286, 0.9417, 0.1412, -0.9615, -0.2358, 0.1412, -0.9615, -0.2358, 0.1412, -0.9615, -0.2358, 0.1412, -0.9615, -0.2358, 0.9766, -0.04584, 0.2103, 0.9766, -0.04584, 0.2103, 0.9766, -0.04584, 0.2103, 0.9766, -0.04584, 0.2103, -0.9908, 0.002291, 0.1351, -0.9908, 0.002291, 0.1351, -0.9908, 0.002291, 0.1351, -0.9908, 0.002291, 0.1351, -0.9971, 0.04556, 0.06081, -0.9971, 0.04556, 0.06081, -0.9971, 0.04556, 0.06081, -0.9971, 0.04556, 0.06081, 0.9833, 0.1108, 0.1447, 0.9833, 0.1108, 0.1447, 0.9833, 0.1108, 0.1447, 0.9833, 0.1108, 0.1447, -0.003172, 0.01562, -0.9999, -0.003172, 0.01562, -0.9999, -0.003172, 0.01562, -0.9999, -0.003172, 0.01562, -0.9999, 0.0, 0.0, -1.0, 0.0, 0.0, -1.0, 0.0, 0.0, -1.0, 0.0, 0.0, -1.0, -9.133e-08, -0.9711, 0.2385, -9.133e-08, -0.9711, 0.2385, -9.133e-08, -0.9711, 0.2385, -9.133e-08, -0.9711, 0.2385, -1.299e-07, -0.9927, -0.121, -1.299e-07, -0.9927, -0.121, -1.299e-07, -0.9927, -0.121, -1.299e-07, -0.9927, -0.121, 1.583e-07, 0.9988, -0.04928, 1.583e-07, 0.9988, -0.04928, 1.583e-07, 0.9988, -0.04928, 1.583e-07, 0.9988, -0.04928, 1.861e-07, 0.9498, 0.3128, 1.861e-07, 0.9498, 0.3128, 1.861e-07, 0.9498, 0.3128, 1.861e-07, 0.9498, 0.3128, 0.9993, -0.03658, 0.01007, 0.9993, -0.03658, 0.01007, 0.9993, -0.03658, 0.01007, 0.9993, -0.03658, 0.01007, -0.989, -0.03676, -0.143, -0.989, -0.03676, -0.143, -0.989, -0.03676, -0.143, -0.989, -0.03676, -0.143, 0.9674, -0.1555, 0.2002, 0.9674, -0.1555, 0.2002, 0.9674, -0.1555, 0.2002, 0.9913, -0.1177, 0.05907, 0.9913, -0.1177, 0.05907, 0.9913, -0.1177, 0.05907, -0.9674, -0.1555, 0.2002, -0.9674, -0.1555, 0.2002, -0.9674, -0.1555, 0.2002, -0.9951, -0.08877, -0.04377, -0.9951, -0.08877, -0.04377, -0.9951, -0.08877, -0.04377, 0.06948, -0.9934, -0.09153, 0.06948, -0.9934, -0.09153, 0.06948, -0.9934, -0.09153, 0.9718, 0.01446, 0.2355, 0.9718, 0.01446, 0.2355, 0.9718, 0.01446, 0.2355, 0.2347, 0.9627, -0.1348, 0.2347, 0.9627, -0.1348, 0.2347, 0.9627, -0.1348, 0.2347, 0.9627, -0.1348, 0.9925, -0.0561, 0.1082, 0.9925, -0.0561, 0.1082, 0.9925, -0.0561, 0.1082, 0.9925, -0.0561, 0.1082, 0.2782, 0.9375, 0.209, 0.2782, 0.9375, 0.209, 0.2782, 0.9375, 0.209, 0.2782, 0.9375, 0.209, 0.1339, -0.9879, 0.07836, 0.1339, -0.9879, 0.07836, 0.1339, -0.9879, 0.07836, 0.1339, -0.9879, 0.07836, -0.9661, 0.1268, -0.2251, -0.9661, 0.1268, -0.2251, -0.9661, 0.1268, -0.2251, -0.9661, 0.1268, -0.2251, -0.2117, 0.9585, 0.1909, -0.2117, 0.9585, 0.1909, -0.2117, 0.9585, 0.1909, -0.2117, 0.9585, 0.1909, 0.8199, -0.1415, 0.5547, 0.8199, -0.1415, 0.5547, 0.8199, -0.1415, 0.5547, -0.9474, 0.1476, -0.2839, -0.9474, 0.1476, -0.2839, -0.9474, 0.1476, -0.2839, -0.006646, -0.9943, 0.106, -0.006646, -0.9943, 0.106, -0.006646, -0.9943, 0.106, -0.006646, -0.9943, 0.106, 0.3139, 0.9365, -0.1563, 0.3139, 0.9365, -0.1563, 0.3139, 0.9365, -0.1563, 0.3139, 0.9365, -0.1563, 0.9734, -0.1146, 0.1984, 0.9734, -0.1146, 0.1984, 0.9734, -0.1146, 0.1984, 0.9734, -0.1146, 0.1984, -0.9467, 0.0132, -0.3219, -0.9467, 0.0132, -0.3219, -0.9467, 0.0132, -0.3219, -0.9467, 0.0132, -0.3219, 0.4139, -0.1363, 0.9001, 0.4139, -0.1363, 0.9001, 0.4139, -0.1363, 0.9001, -0.006267, -0.4728, 0.8811, -0.006267, -0.4728, 0.8811, -0.006267, -0.4728, 0.8811, 0.003014, 0.3924, 0.9198, 0.003014, 0.3924, 0.9198, 0.003014, 0.3924, 0.9198, 0.1545, 0.9295, 0.3348, 0.1545, 0.9295, 0.3348, 0.1545, 0.9295, 0.3348, 0.1545, 0.9295, 0.3348, 0.1512, -0.9621, 0.2271, 0.1512, -0.9621, 0.2271, 0.1512, -0.9621, 0.2271, 0.1512, -0.9621, 0.2271, 0.3087, -0.9391, 0.1508, 0.3087, -0.9391, 0.1508, 0.3087, -0.9391, 0.1508, 0.9819, -0.1007, 0.1607, 0.9819, -0.1007, 0.1607, 0.9819, -0.1007, 0.1607, 0.9819, -0.1007, 0.1607, 0.3214, 0.9238, 0.208, 0.3214, 0.9238, 0.208, 0.3214, 0.9238, 0.208, 0.3776, -0.9183, -0.1192, 0.3776, -0.9183, -0.1192, 0.3776, -0.9183, -0.1192, 0.3776, -0.9183, -0.1192, 0.2373, 0.9711, -0.02448, 0.2373, 0.9711, -0.02448, 0.2373, 0.9711, -0.02448, 0.2373, 0.9711, -0.02448, -0.09735, -0.8452, 0.5255, -0.09735, -0.8452, 0.5255, -0.09735, -0.8452, 0.5255, -0.09735, -0.8452, 0.5255, 0.9433, 0.1028, 0.3158, 0.9433, 0.1028, 0.3158, 0.9433, 0.1028, 0.3158, 0.9433, 0.1028, 0.3158, -0.836, 0.1718, 0.5212, -0.836, 0.1718, 0.5212, -0.836, 0.1718, 0.5212, 0.4265, 0.01764, -0.9043, 0.4265, 0.01764, -0.9043, 0.4265, 0.01764, -0.9043, 0.4265, 0.01764, -0.9043, -0.1644, -0.9635, 0.2111, -0.1644, -0.9635, 0.2111, -0.1644, -0.9635, 0.2111, -0.9671, 0.08912, -0.2385, -0.9671, 0.08912, -0.2385, -0.9671, 0.08912, -0.2385, -0.9671, 0.08912, -0.2385, -0.0008901, 0.9843, 0.1767, -0.0008901, 0.9843, 0.1767, -0.0008901, 0.9843, 0.1767, -0.0008901, 0.9843, 0.1767, 0.9895, -0.139, 0.03982, 0.9895, -0.139, 0.03982, 0.9895, -0.139, 0.03982, 0.9895, -0.139, 0.03982, 0.07542, 0.9803, -0.1824, 0.07542, 0.9803, -0.1824, 0.07542, 0.9803, -0.1824, 0.07542, 0.9803, -0.1824, 0.03909, -0.996, -0.08037, 0.03909, -0.996, -0.08037, 0.03909, -0.996, -0.08037, 0.03909, -0.996, -0.08037, -0.9687, -0.07286, -0.2374, -0.9687, -0.07286, -0.2374, -0.9687, -0.07286, -0.2374, -0.9687, -0.07286, -0.2374, 0.7836, -0.6211, -0.01531, 0.7836, -0.6211, -0.01531, 0.7836, -0.6211, -0.01531, 0.7836, -0.6211, -0.01531, 0.7946, 0.6034, 0.06678, 0.7946, 0.6034, 0.06678, 0.7946, 0.6034, 0.06678, 0.7946, 0.6034, 0.06678, 0.9943, -0.09783, -0.04185, 0.9943, -0.09783, -0.04185, 0.9943, -0.09783, -0.04185, 0.9943, -0.09783, -0.04185, 0.2536, -0.9673, -0.008683, 0.2536, -0.9673, -0.008683, 0.2536, -0.9673, -0.008683, 0.2536, -0.9673, -0.008683, 0.2292, 0.9492, -0.2158, 0.2292, 0.9492, -0.2158, 0.2292, 0.9492, -0.2158, 0.2292, 0.9492, -0.2158, 0.4082, -0.02095, -0.9127, 0.4082, -0.02095, -0.9127, 0.4082, -0.02095, -0.9127, 0.4082, -0.02095, -0.9127, 0.6394, -0.7518, -0.161, 0.6394, -0.7518, -0.161, 0.6394, -0.7518, -0.161, 0.6394, -0.7518, -0.161, 0.9727, -0.02095, -0.2312, 0.9727, -0.02095, -0.2312, 0.9727, -0.02095, -0.2312, 0.9727, -0.02095, -0.2312, 0.6515, 0.5817, -0.487, 0.6515, 0.5817, -0.487, 0.6515, 0.5817, -0.487, 0.6515, 0.5817, -0.487, 0.9973, 0.000242, 0.07294, 0.9973, 0.000242, 0.07294, 0.9973, 0.000242, 0.07294, 0.9973, 0.000242, 0.07294, 0.2717, -0.6152, 0.7401, 0.2717, -0.6152, 0.7401, 0.2717, -0.6152, 0.7401, 0.2365, 0.4529, 0.8596, 0.2365, 0.4529, 0.8596, 0.2365, 0.4529, 0.8596, 0.4641, -0.0416, 0.8848, 0.4641, -0.0416, 0.8848, 0.4641, -0.0416, 0.8848, 0.4641, -0.0416, 0.8848, 0.5129, 0.8557, 0.06897, 0.5129, 0.8557, 0.06897, 0.5129, 0.8557, 0.06897, 0.5129, 0.8557, 0.06897, 0.5826, -0.8075, 0.09208, 0.5826, -0.8075, 0.09208, 0.5826, -0.8075, 0.09208, 0.5826, -0.8075, 0.09208, -0.5827, -0.8075, 0.09208, -0.5827, -0.8075, 0.09208, -0.5827, -0.8075, 0.09208, -0.5827, -0.8075, 0.09208, -0.5129, 0.8557, 0.06897, -0.5129, 0.8557, 0.06897, -0.5129, 0.8557, 0.06897, -0.5129, 0.8557, 0.06897, -0.4642, -0.0416, 0.8848, -0.4642, -0.0416, 0.8848, -0.4642, -0.0416, 0.8848, -0.4642, -0.0416, 0.8848, -0.2365, 0.4529, 0.8596, -0.2365, 0.4529, 0.8596, -0.2365, 0.4529, 0.8596, -0.2717, -0.6152, 0.7401, -0.2717, -0.6152, 0.7401, -0.2717, -0.6152, 0.7401, -0.9973, 0.000242, 0.07294, -0.9973, 0.000242, 0.07294, -0.9973, 0.000242, 0.07294, -0.9973, 0.000242, 0.07294, -0.6515, 0.5817, -0.487, -0.6515, 0.5817, -0.487, -0.6515, 0.5817, -0.487, -0.6515, 0.5817, -0.487, -0.9727, -0.02095, -0.2312, -0.9727, -0.02095, -0.2312, -0.9727, -0.02095, -0.2312, -0.9727, -0.02095, -0.2312, -0.6395, -0.7518, -0.161, -0.6395, -0.7518, -0.161, -0.6395, -0.7518, -0.161, -0.6395, -0.7518, -0.161, -0.4082, -0.02095, -0.9127, -0.4082, -0.02095, -0.9127, -0.4082, -0.02095, -0.9127, -0.4082, -0.02095, -0.9127, -0.2292, 0.9492, -0.2158, -0.2292, 0.9492, -0.2158, -0.2292, 0.9492, -0.2158, -0.2292, 0.9492, -0.2158, -0.2536, -0.9673, -0.008683, -0.2536, -0.9673, -0.008683, -0.2536, -0.9673, -0.008683, -0.2536, -0.9673, -0.008683, -0.9943, -0.09783, -0.04185, -0.9943, -0.09783, -0.04185, -0.9943, -0.09783, -0.04185, -0.9943, -0.09783, -0.04185, -0.7946, 0.6034, 0.06678, -0.7946, 0.6034, 0.06678, -0.7946, 0.6034, 0.06678, -0.7946, 0.6034, 0.06678, -0.7836, -0.6211, -0.01531, -0.7836, -0.6211, -0.01531, -0.7836, -0.6211, -0.01531, -0.7836, -0.6211, -0.01531, 0.9687, -0.07286, -0.2374, 0.9687, -0.07286, -0.2374, 0.9687, -0.07286, -0.2374, 0.9687, -0.07286, -0.2374, -0.03909, -0.996, -0.08037, -0.03909, -0.996, -0.08037, -0.03909, -0.996, -0.08037, -0.03909, -0.996, -0.08037, -0.07542, 0.9803, -0.1824, -0.07542, 0.9803, -0.1824, -0.07542, 0.9803, -0.1824, -0.07542, 0.9803, -0.1824, -0.9895, -0.139, 0.03982, -0.9895, -0.139, 0.03982, -0.9895, -0.139, 0.03982, -0.9895, -0.139, 0.03982, 0.0008902, 0.9843, 0.1767, 0.0008902, 0.9843, 0.1767, 0.0008902, 0.9843, 0.1767, 0.0008902, 0.9843, 0.1767, 0.9671, 0.08912, -0.2385, 0.9671, 0.08912, -0.2385, 0.9671, 0.08912, -0.2385, 0.9671, 0.08912, -0.2385, 0.1644, -0.9635, 0.2111, 0.1644, -0.9635, 0.2111, 0.1644, -0.9635, 0.2111, -0.4265, 0.01764, -0.9043, -0.4265, 0.01764, -0.9043, -0.4265, 0.01764, -0.9043, -0.4265, 0.01764, -0.9043, 0.836, 0.1718, 0.5212, 0.836, 0.1718, 0.5212, 0.836, 0.1718, 0.5212, -0.9433, 0.1028, 0.3158, -0.9433, 0.1028, 0.3158, -0.9433, 0.1028, 0.3158, -0.9433, 0.1028, 0.3158, 0.09735, -0.8452, 0.5255, 0.09735, -0.8452, 0.5255, 0.09735, -0.8452, 0.5255, 0.09735, -0.8452, 0.5255, -0.2373, 0.9711, -0.02448, -0.2373, 0.9711, -0.02448, -0.2373, 0.9711, -0.02448, -0.2373, 0.9711, -0.02448, -0.3776, -0.9183, -0.1192, -0.3776, -0.9183, -0.1192, -0.3776, -0.9183, -0.1192, -0.3776, -0.9183, -0.1192, -0.3214, 0.9238, 0.208, -0.3214, 0.9238, 0.208, -0.3214, 0.9238, 0.208, -0.9819, -0.1007, 0.1607, -0.9819, -0.1007, 0.1607, -0.9819, -0.1007, 0.1607, -0.9819, -0.1007, 0.1607, -0.3087, -0.9391, 0.1508, -0.3087, -0.9391, 0.1508, -0.3087, -0.9391, 0.1508, -0.1512, -0.9621, 0.2271, -0.1512, -0.9621, 0.2271, -0.1512, -0.9621, 0.2271, -0.1512, -0.9621, 0.2271, -0.1545, 0.9295, 0.3348, -0.1545, 0.9295, 0.3348, -0.1545, 0.9295, 0.3348, -0.1545, 0.9295, 0.3348, -0.003016, 0.3924, 0.9198, -0.003016, 0.3924, 0.9198, -0.003016, 0.3924, 0.9198, 0.006264, -0.4728, 0.8811, 0.006264, -0.4728, 0.8811, 0.006264, -0.4728, 0.8811, -0.4139, -0.1363, 0.9001, -0.4139, -0.1363, 0.9001, -0.4139, -0.1363, 0.9001, 0.9467, 0.0132, -0.3219, 0.9467, 0.0132, -0.3219, 0.9467, 0.0132, -0.3219, 0.9467, 0.0132, -0.3219, -0.9734, -0.1146, 0.1984, -0.9734, -0.1146, 0.1984, -0.9734, -0.1146, 0.1984, -0.9734, -0.1146, 0.1984, -0.3139, 0.9365, -0.1563, -0.3139, 0.9365, -0.1563, -0.3139, 0.9365, -0.1563, -0.3139, 0.9365, -0.1563, 0.006646, -0.9943, 0.106, 0.006646, -0.9943, 0.106, 0.006646, -0.9943, 0.106, 0.006646, -0.9943, 0.106, 0.9474, 0.1476, -0.2839, 0.9474, 0.1476, -0.2839, 0.9474, 0.1476, -0.2839, -0.8199, -0.1415, 0.5547, -0.8199, -0.1415, 0.5547, -0.8199, -0.1415, 0.5547, 0.2117, 0.9585, 0.1909, 0.2117, 0.9585, 0.1909, 0.2117, 0.9585, 0.1909, 0.2117, 0.9585, 0.1909, 0.9661, 0.1268, -0.2251, 0.9661, 0.1268, -0.2251, 0.9661, 0.1268, -0.2251, 0.9661, 0.1268, -0.2251, -0.1339, -0.9879, 0.07836, -0.1339, -0.9879, 0.07836, -0.1339, -0.9879, 0.07836, -0.1339, -0.9879, 0.07836, -0.2782, 0.9375, 0.209, -0.2782, 0.9375, 0.209, -0.2782, 0.9375, 0.209, -0.2782, 0.9375, 0.209, -0.9925, -0.0561, 0.1082, -0.9925, -0.0561, 0.1082, -0.9925, -0.0561, 0.1082, -0.9925, -0.0561, 0.1082, -0.2347, 0.9627, -0.1348, -0.2347, 0.9627, -0.1348, -0.2347, 0.9627, -0.1348, -0.2347, 0.9627, -0.1348, -0.9718, 0.01446, 0.2355, -0.9718, 0.01446, 0.2355, -0.9718, 0.01446, 0.2355, -0.06948, -0.9934, -0.09153, -0.06948, -0.9934, -0.09153, -0.06948, -0.9934, -0.09153, 0.9951, -0.08877, -0.04377, 0.9951, -0.08877, -0.04377, 0.9951, -0.08877, -0.04377, 0.9674, -0.1555, 0.2002, 0.9674, -0.1555, 0.2002, 0.9674, -0.1555, 0.2002, -0.9913, -0.1177, 0.05907, -0.9913, -0.1177, 0.05907, -0.9913, -0.1177, 0.05907, -0.9674, -0.1555, 0.2002, -0.9674, -0.1555, 0.2002, -0.9674, -0.1555, 0.2002, 0.989, -0.03676, -0.143, 0.989, -0.03676, -0.143, 0.989, -0.03676, -0.143, 0.989, -0.03676, -0.143, -0.9993, -0.03658, 0.01007, -0.9993, -0.03658, 0.01007, -0.9993, -0.03658, 0.01007, -0.9993, -0.03658, 0.01007, -8.024e-08, 0.9498, 0.3128, -8.024e-08, 0.9498, 0.3128, -8.024e-08, 0.9498, 0.3128, -8.024e-08, 0.9498, 0.3128, -1.644e-07, 0.9988, -0.04928, -1.644e-07, 0.9988, -0.04928, -1.644e-07, 0.9988, -0.04928, -1.644e-07, 0.9988, -0.04928, 1.379e-07, -0.9927, -0.121, 1.379e-07, -0.9927, -0.121, 1.379e-07, -0.9927, -0.121, 1.379e-07, -0.9927, -0.121, 1.292e-07, -0.9711, 0.2385, 1.292e-07, -0.9711, 0.2385, 1.292e-07, -0.9711, 0.2385, 1.292e-07, -0.9711, 0.2385, -2.562e-10, 0.0, -1.0, -2.562e-10, 0.0, -1.0, -2.562e-10, 0.0, -1.0, -2.562e-10, 0.0, -1.0, 0.003172, 0.01562, -0.9999, 0.003172, 0.01562, -0.9999, 0.003172, 0.01562, -0.9999, 0.003172, 0.01562, -0.9999, -0.9833, 0.1108, 0.1447, -0.9833, 0.1108, 0.1447, -0.9833, 0.1108, 0.1447, -0.9833, 0.1108, 0.1447, 0.9971, 0.04556, 0.06081, 0.9971, 0.04556, 0.06081, 0.9971, 0.04556, 0.06081, 0.9971, 0.04556, 0.06081, 0.9908, 0.002291, 0.1351, 0.9908, 0.002291, 0.1351, 0.9908, 0.002291, 0.1351, 0.9908, 0.002291, 0.1351, -0.9766, -0.04584, 0.2103, -0.9766, -0.04584, 0.2103, -0.9766, -0.04584, 0.2103, -0.9766, -0.04584, 0.2103, -0.1412, -0.9615, -0.2358, -0.1412, -0.9615, -0.2358, -0.1412, -0.9615, -0.2358, -0.1412, -0.9615, -0.2358, -0.07255, -0.3286, 0.9417, -0.07255, -0.3286, 0.9417, -0.07255, -0.3286, 0.9417, -0.07255, -0.3286, 0.9417, 0.1252, 0.9905, 0.05678, 0.1252, 0.9905, 0.05678, 0.1252, 0.9905, 0.05678, 0.1252, 0.9905, 0.05678, 0.6046, -0.1816, 0.7755, 0.6046, -0.1816, 0.7755, 0.6046, -0.1816, 0.7755, 0.6715, -0.1249, 0.7304, 0.6715, -0.1249, 0.7304, 0.6715, -0.1249, 0.7304, -0.6715, -0.1249, 0.7304, -0.6715, -0.1249, 0.7304, -0.6715, -0.1249, 0.7304, -0.6046, -0.1816, 0.7755, -0.6046, -0.1816, 0.7755, -0.6046, -0.1816, 0.7755])] * 3)])
arm_armature_004 = bpy.data.armatures.new('Armature.004')  # bones are not reproduced
arm_armature_005 = bpy.data.armatures.new('Armature.005')  # bones are not reproduced

# ---- objects
ob_light = bpy.data.objects.new('Light', light_light)
ob_camera = bpy.data.objects.new('Camera', cam_camera)
ob_lamp = bpy.data.objects.new('Lamp', light_lamp_001)
ob_humanlow = bpy.data.objects.new('HumanLow', me_cube_001)
ob_armature = bpy.data.objects.new('Armature', arm_armature_004)
ob_armature_001 = bpy.data.objects.new('Armature.001', arm_armature_005)
ob_humanlow_001 = bpy.data.objects.new('HumanLow.001', me_cube_005)

# ---- transforms, parenting, visibility, modifiers, constraints
ob_light.location = (4.076, 1.005, 5.904)
ob_light.rotation_euler = (0.6503, 0.05522, 1.866)
ob_light.lock_rotations_4d = False
ob_light.empty_display_type = 'ARROWS'
ob_light.color = (0.0, 0.0, 0.0, 0.0)
ob_light.lineart.crease_threshold = 0.0
ob_camera.location = (7.359, -6.926, 4.958)
ob_camera.rotation_euler = (1.109, 0.0, 0.8149)
ob_camera.lock_rotations_4d = False
ob_camera.empty_display_type = 'ARROWS'
ob_camera.color = (0.0, 0.0, 0.0, 0.0)
ob_camera.display_type = 'WIRE'
ob_camera.lineart.crease_threshold = 0.0
ob_lamp.location = (2.5, -5.0, 7.5)
ob_lamp.rotation_euler = (0.4847, 0.4381, -0.2138)
ob_lamp.scale = (1.0, 1.0, 1.0)
ob_lamp.color = (0.8, 0.8, 0.8, 1.0)
ob_lamp.lineart.crease_threshold = 0.0
ob_humanlow.location = (0.0, 0.0, 0.0)
ob_humanlow.color = (0.8, 0.8, 0.8, 1.0)
ob_humanlow.display_type = 'WIRE'
ob_humanlow.lineart.crease_threshold = 0.0
_vg = ob_humanlow.vertex_groups.new(name='Hip')
_vg.add([20, 21, 23, 24, 94, 95, 96, 97, 99, 100, 101, 102, 103, 104, 135, 136, 137, 138], 1.0, 'REPLACE')
_vg = ob_humanlow.vertex_groups.new(name='Back')
_vg.add([23, 24, 25, 26, 27, 28, 33, 76, 77, 83, 88, 89, 90, 91, 92, 93, 94, 95, 96, 97, 134], 1.0, 'REPLACE')
_vg = ob_humanlow.vertex_groups.new(name='Shoulder.Left')
_vg.add([27, 28], 1.0, 'REPLACE')
_vg = ob_humanlow.vertex_groups.new(name='Upperarm.Left')
_vg.add([25, 26, 29, 30, 31, 32, 39, 40], 1.0, 'REPLACE')
_vg = ob_humanlow.vertex_groups.new(name='Forearm.Left')
_vg.add([30, 32, 34, 35, 36, 37, 38, 43], 1.0, 'REPLACE')
_vg = ob_humanlow.vertex_groups.new(name='Hand.Left')
_vg.add([36, 37, 38, 41, 42, 43, 44, 45, 46], 1.0, 'REPLACE')
_vg = ob_humanlow.vertex_groups.new(name='Head')
_vg.add([47, 48, 49, 50, 51, 52, 53, 54, 55, 56, 57, 58, 59, 60, 61, 62, 63, 64, 65, 66, 67, 131, 132, 133], 1.0, 'REPLACE')
_vg = ob_humanlow.vertex_groups.new(name='Shoulder.Right')
_vg.add([88, 89], 1.0, 'REPLACE')
_vg = ob_humanlow.vertex_groups.new(name='Upperarm.Right')
_vg.add([74, 75, 84, 85, 86, 87, 92, 93], 1.0, 'REPLACE')
_vg = ob_humanlow.vertex_groups.new(name='Forearm.Right')
_vg.add([71, 78, 79, 80, 81, 82, 84, 86], 1.0, 'REPLACE')
_vg = ob_humanlow.vertex_groups.new(name='Hand.Right')
_vg.add([68, 69, 70, 71, 72, 73, 78, 79, 80], 1.0, 'REPLACE')
_vg = ob_humanlow.vertex_groups.new(name='Hip.Left')
_vg.add([20, 21, 22], 1.0, 'REPLACE')
_vg = ob_humanlow.vertex_groups.new(name='Thigh.Left')
_vg.add([0, 1, 2, 3, 16, 17, 22, 99, 100, 135, 136, 137, 138], 1.0, 'REPLACE')
_vg = ob_humanlow.vertex_groups.new(name='Shin.Left')
_vg.add([0, 3, 4, 5, 6, 7, 16, 17, 18, 19], 1.0, 'REPLACE')
_vg = ob_humanlow.vertex_groups.new(name='Foot.Left')
_vg.add([4, 5, 6, 7, 8, 9, 10, 11, 12, 13, 14, 15, 125, 126, 127, 128, 129, 130], 1.0, 'REPLACE')
_vg = ob_humanlow.vertex_groups.new(name='Hip.Right')
_vg.add([98, 103, 104], 1.0, 'REPLACE')
_vg = ob_humanlow.vertex_groups.new(name='Thigh.Right')
_vg.add([98, 99, 100, 107, 108, 121, 122, 123, 124, 135, 136, 137, 138], 1.0, 'REPLACE')
_vg = ob_humanlow.vertex_groups.new(name='Shin.Right')
_vg.add([105, 106, 107, 108, 117, 118, 119, 120, 121, 124], 1.0, 'REPLACE')
_vg = ob_humanlow.vertex_groups.new(name='Foot.Right')
_vg.add([109, 110, 111, 112, 113, 114, 115, 116, 117, 118, 119, 120, 139, 140, 141, 142, 143, 144], 1.0, 'REPLACE')
_m = ob_humanlow.modifiers.new('ArmLow', 'ARMATURE')
ob_armature.location = (0.0, 0.0, 1.001)
ob_armature.lineart.crease_threshold = 0.0
ob_armature_001.location = (0.0, 0.0, 1.001)
ob_armature_001.lineart.crease_threshold = 0.0
ob_humanlow_001.parent = ob_armature_001
ob_humanlow_001.matrix_parent_inverse = Matrix(((1.0, -0.0, 0.0, -0.0), (-0.0, 1.0, -0.0, 0.0), (0.0, -0.0, 1.0, -1.001), (-0.0, 0.0, -0.0, 1.0)))
ob_humanlow_001.location = (0.0, 0.0, 0.0)
ob_humanlow_001.color = (0.8, 0.8, 0.8, 1.0)
ob_humanlow_001.display_type = 'WIRE'
ob_humanlow_001.lineart.crease_threshold = 0.0
_vg = ob_humanlow_001.vertex_groups.new(name='Hip')
for _i, _w in zip([20, 21, 22, 23, 24, 25, 26, 90, 91, 92, 93, 94, 95, 96, 97, 98, 99, 100, 101, 102, 103, 104, 135, 136, 137, 138], [0.6628, 0.2624, 0.09075, 0.8351, 0.8337, 0.05512, 0.00909, 0.08046, 0.04808, 0.00909, 0.05512, 0.8756, 0.9541, 0.8337, 0.8351, 0.09075, 0.7317, 0.4452, 0.8284, 0.8018, 0.2624, 0.6628, 0.01181, 0.01181, 0.1304, 0.1304]): _vg.add([_i], _w, 'REPLACE')
_vg = ob_humanlow_001.vertex_groups.new(name='Back')
_vg.add([23, 24, 25, 26, 27, 28, 33, 76, 77, 83, 88, 89, 90, 91, 92, 93, 94, 95, 96, 97, 134], 1.0, 'REPLACE')
_vg = ob_humanlow_001.vertex_groups.new(name='Shoulder.Left')
_vg.add([27, 28], 1.0, 'REPLACE')
_vg = ob_humanlow_001.vertex_groups.new(name='Upperarm.Left')
_vg.add([25, 26, 29, 30, 31, 32, 39, 40], 1.0, 'REPLACE')
_vg = ob_humanlow_001.vertex_groups.new(name='Forearm.Left')
_vg.add([30, 32, 34, 35, 36, 37, 38, 43], 1.0, 'REPLACE')
_vg = ob_humanlow_001.vertex_groups.new(name='Hand.Left')
_vg.add([36, 37, 38, 41, 42, 43, 44, 45, 46], 1.0, 'REPLACE')
_vg = ob_humanlow_001.vertex_groups.new(name='Head')
_vg.add([47, 48, 49, 50, 51, 52, 53, 54, 55, 56, 57, 58, 59, 60, 61, 62, 63, 64, 65, 66, 67, 131, 132, 133], 1.0, 'REPLACE')
_vg = ob_humanlow_001.vertex_groups.new(name='Shoulder.Right')
_vg.add([88, 89], 1.0, 'REPLACE')
_vg = ob_humanlow_001.vertex_groups.new(name='Upperarm.Right')
_vg.add([74, 75, 84, 85, 86, 87, 92, 93], 1.0, 'REPLACE')
_vg = ob_humanlow_001.vertex_groups.new(name='Forearm.Right')
_vg.add([71, 78, 79, 80, 81, 82, 84, 86], 1.0, 'REPLACE')
_vg = ob_humanlow_001.vertex_groups.new(name='Hand.Right')
_vg.add([68, 69, 70, 71, 72, 73, 78, 79, 80], 1.0, 'REPLACE')
_vg = ob_humanlow_001.vertex_groups.new(name='Hip.Left')
_vg.add([20, 21, 22], 1.0, 'REPLACE')
_vg = ob_humanlow_001.vertex_groups.new(name='Thigh.Left')
_vg.add([0, 1, 2, 3, 16, 17, 22, 99, 100, 135, 136, 137, 138], 1.0, 'REPLACE')
_vg = ob_humanlow_001.vertex_groups.new(name='Shin.Left')
_vg.add([0, 3, 4, 5, 6, 7, 16, 17, 18, 19], 1.0, 'REPLACE')
_vg = ob_humanlow_001.vertex_groups.new(name='Foot.Left')
_vg.add([4, 5, 6, 7, 8, 9, 10, 11, 12, 13, 14, 15, 125, 126, 127, 128, 129, 130], 1.0, 'REPLACE')
_vg = ob_humanlow_001.vertex_groups.new(name='Hip.Right')
_vg.add([98, 103, 104], 1.0, 'REPLACE')
_vg = ob_humanlow_001.vertex_groups.new(name='Thigh.Right')
_vg.add([98, 99, 100, 107, 108, 121, 122, 123, 124, 135, 136, 137, 138], 1.0, 'REPLACE')
_vg = ob_humanlow_001.vertex_groups.new(name='Shin.Right')
_vg.add([105, 106, 107, 108, 117, 118, 119, 120, 121, 124], 1.0, 'REPLACE')
_vg = ob_humanlow_001.vertex_groups.new(name='Foot.Right')
_vg.add([109, 110, 111, 112, 113, 114, 115, 116, 117, 118, 119, 120, 139, 140, 141, 142, 143, 144], 1.0, 'REPLACE')
_vg = ob_humanlow_001.vertex_groups.new(name='Spine')
for _i, _w in zip([25, 26, 27, 28, 33, 65, 76, 77, 83, 88, 89, 90, 91, 92, 93, 94, 134], [0.05409, 0.0497, 0.07593, 0.035, 0.06602, 0.08117, 0.6986, 0.725, 0.06602, 0.03501, 0.07593, 0.6551, 0.7097, 0.04971, 0.05409, 0.04245, 0.01612]): _vg.add([_i], _w, 'REPLACE')
_vg = ob_humanlow_001.vertex_groups.new(name='Bone.002')
for _i, _w in zip([27, 28, 33, 47, 48, 49, 51, 57, 58, 60, 62, 63, 64, 65, 66, 67, 76, 77, 83, 88, 89, 131, 132, 133, 134], [0.0772, 0.05572, 0.6677, 0.1616, 0.111, 0.03484, 0.03791, 0.1506, 0.03791, 0.03484, 0.06397, 0.2353, 0.227, 0.7097, 0.3005, 0.1616, 0.09809, 0.1333, 0.6677, 0.05572, 0.0772, 0.227, 0.2269, 0.111, 0.6192]): _vg.add([_i], _w, 'REPLACE')
_vg = ob_humanlow_001.vertex_groups.new(name='Bone.003')
for _i, _w in zip([33, 47, 48, 49, 50, 51, 52, 53, 54, 55, 56, 57, 58, 59, 60, 61, 62, 63, 64, 65, 66, 67, 77, 83, 131, 132, 133, 134], [0.1596, 0.8011, 0.8773, 0.9516, 0.9853, 0.9478, 0.9909, 0.9964, 0.9906, 0.9909, 0.9808, 0.8277, 0.9478, 0.9853, 0.9516, 0.9758, 0.9313, 0.727, 0.7355, 0.1882, 0.6538, 0.8011, 0.0177, 0.1596, 0.7355, 0.7646, 0.8773, 0.2939]): _vg.add([_i], _w, 'REPLACE')
_vg = ob_humanlow_001.vertex_groups.new(name='Shoulder.L')
for _i, _w in zip([24, 25, 26, 27, 28, 29, 33, 39, 40, 76, 77, 91], [0.05439, 0.1213, 0.7917, 0.7223, 0.8169, 0.006162, 0.08769, 0.4877, 0.5234, 0.06974, 0.04181, 0.09396]): _vg.add([_i], _w, 'REPLACE')
_vg = ob_humanlow_001.vertex_groups.new(name='Shoulder.L.001')
for _i, _w in zip([23, 25, 26, 27, 28, 29, 30, 31, 32, 34, 35, 39, 40, 90], [0.08148, 0.741, 0.1109, 0.09136, 0.0639, 0.9409, 0.9665, 0.8633, 0.5257, 0.8491, 0.2593, 0.4975, 0.4646, 0.1004]): _vg.add([_i], _w, 'REPLACE')
_vg = ob_humanlow_001.vertex_groups.new(name='LowerArm.L')
for _i, _w in zip([29, 30, 31, 32, 34, 35, 36, 37, 38, 42, 43, 44], [0.02286, 0.008441, 0.1159, 0.4656, 0.1902, 0.6846, 0.1521, 0.06744, 0.9197, 0.01514, 0.1141, 0.006241]): _vg.add([_i], _w, 'REPLACE')
_vg = ob_humanlow_001.vertex_groups.new(name='Hand.L')
for _i, _w in zip([35, 36, 37, 38, 41, 42, 43, 44, 45, 46], [0.05305, 0.8329, 0.9247, 0.07189, 0.9794, 0.9647, 0.8969, 0.9718, 0.988, 1.013]): _vg.add([_i], _w, 'REPLACE')
_vg = ob_humanlow_001.vertex_groups.new(name='Shoulder.R')
for _i, _w in zip([74, 75, 76, 77, 83, 87, 88, 89, 91, 92, 93, 96], [0.5234, 0.4877, 0.06974, 0.04182, 0.08769, 0.006162, 0.8169, 0.7223, 0.09396, 0.7917, 0.1213, 0.05439]): _vg.add([_i], _w, 'REPLACE')
_vg = ob_humanlow_001.vertex_groups.new(name='Shoulder.R.001')
for _i, _w in zip([74, 75, 81, 82, 84, 85, 86, 87, 88, 89, 90, 92, 93, 97], [0.4646, 0.4975, 0.2593, 0.8491, 0.5257, 0.8633, 0.9665, 0.9409, 0.0639, 0.09136, 0.1004, 0.1109, 0.741, 0.08148]): _vg.add([_i], _w, 'REPLACE')
_vg = ob_humanlow_001.vertex_groups.new(name='LowerArm.R')
for _i, _w in zip([70, 71, 72, 78, 79, 80, 81, 82, 84, 85, 86, 87], [0.006241, 0.1141, 0.01514, 0.9197, 0.06744, 0.1521, 0.6846, 0.1902, 0.4656, 0.1159, 0.008441, 0.02286]): _vg.add([_i], _w, 'REPLACE')
_vg = ob_humanlow_001.vertex_groups.new(name='Hand.R')
for _i, _w in zip([68, 69, 70, 71, 72, 73, 78, 79, 80, 81], [1.013, 0.988, 0.9718, 0.8969, 0.9647, 0.9794, 0.07189, 0.9247, 0.8329, 0.05305]): _vg.add([_i], _w, 'REPLACE')
_vg = ob_humanlow_001.vertex_groups.new(name='UpperLeg.L')
for _i, _w in zip([0, 1, 2, 3, 16, 17, 18, 19, 20, 21, 22, 23, 24, 99, 100, 101, 102, 136, 138], [0.9589, 0.8741, 0.8659, 0.9573, 0.2319, 0.2395, 0.06832, 0.05172, 0.3133, 0.7138, 0.8982, 0.05296, 0.07685, 0.1327, 0.2744, 0.0835, 0.0926, 0.9642, 0.855]): _vg.add([_i], _w, 'REPLACE')
_vg = ob_humanlow_001.vertex_groups.new(name='LowerLeg.L')
for _i, _w in zip([0, 1, 2, 3, 4, 5, 6, 7, 8, 9, 10, 11, 16, 17, 18, 19, 125, 126, 129, 130], [0.03725, 0.1163, 0.1249, 0.03306, 0.9283, 0.1117, 0.09773, 0.9277, 0.4001, 0.4048, 0.0199, 0.07126, 0.7485, 0.7507, 0.9264, 0.9326, 0.5277, 0.5226, 0.06024, 0.01182]): _vg.add([_i], _w, 'REPLACE')
_vg = ob_humanlow_001.vertex_groups.new(name='Foot.L')
for _i, _w in zip([4, 5, 6, 7, 8, 9, 10, 11, 12, 13, 14, 15, 125, 126, 127, 128, 129, 130], [0.07203, 0.8859, 0.9016, 0.07198, 0.5999, 0.5952, 0.965, 0.9287, 0.9959, 0.9936, 0.9844, 0.9879, 0.4722, 0.4774, 0.9894, 0.9966, 0.9396, 0.9687]): _vg.add([_i], _w, 'REPLACE')
_vg = ob_humanlow_001.vertex_groups.new(name='UpperLeg.R')
for _i, _w in zip([96, 97, 98, 99, 100, 101, 102, 103, 104, 105, 106, 107, 108, 121, 122, 123, 124, 135, 137], [0.07685, 0.05296, 0.8982, 0.1327, 0.2744, 0.0835, 0.09261, 0.7138, 0.3133, 0.05172, 0.06832, 0.2395, 0.2319, 0.9573, 0.8659, 0.8741, 0.9589, 0.9642, 0.855]): _vg.add([_i], _w, 'REPLACE')
_vg = ob_humanlow_001.vertex_groups.new(name='LowerLeg.R')
for _i, _w in zip([105, 106, 107, 108, 109, 110, 111, 112, 113, 114, 115, 116, 117, 118, 119, 120, 121, 122, 123, 124, 139, 140, 141, 142, 143, 144], [0.9483, 0.9316, 0.759, 0.7667, 0.999, 0.9993, 0.9992, 0.999, 0.9995, 0.9983, 0.9998, 0.9998, 0.9996, 0.9991, 0.9969, 1.0, 0.03417, 0.1276, 0.1178, 0.0385, 1.0, 1.0, 1.0, 1.0, 1.0, 1.0]): _vg.add([_i], _w, 'REPLACE')
_m = ob_humanlow_001.modifiers.new('ArmLow', 'ARMATURE')
_m = ob_humanlow_001.modifiers.new('Armature', 'ARMATURE')
_m.object = ob_armature_001

# ---- collection membership
col_collection.objects.link(ob_light)
col_collection.objects.link(ob_camera)
col_collection.objects.link(ob_lamp)
col_collection.objects.link(ob_humanlow)
col_collection.objects.link(ob_armature)
col_collection_2.objects.link(ob_armature_001)
col_collection_2.objects.link(ob_humanlow_001)
def _layer_coll(name, lc=None):
    lc = lc or bpy.context.view_layer.layer_collection
    for c in lc.children:
        if c.name == name: return c
        r = _layer_coll(name, c)
        if r: return r
_layer_coll('Collection').exclude = True

# ---- scene / render settings (as saved in the file)
scene.camera = ob_camera
scene.frame_start = 1; scene.frame_end = 250; scene.frame_set(0)
scene.render.engine = 'BLENDER_EEVEE_NEXT'
scene.render.fps = 25
scene.cycles.use_denoising = False
scene.cycles.samples = 128
scene.cycles.sampling_pattern = 'TABULATED_SOBOL'
scene.cycles.use_adaptive_sampling = False
scene.cycles.use_light_tree = False
scene.view_settings.view_transform = 'Filmic'
bpy.context.view_layer.update()
